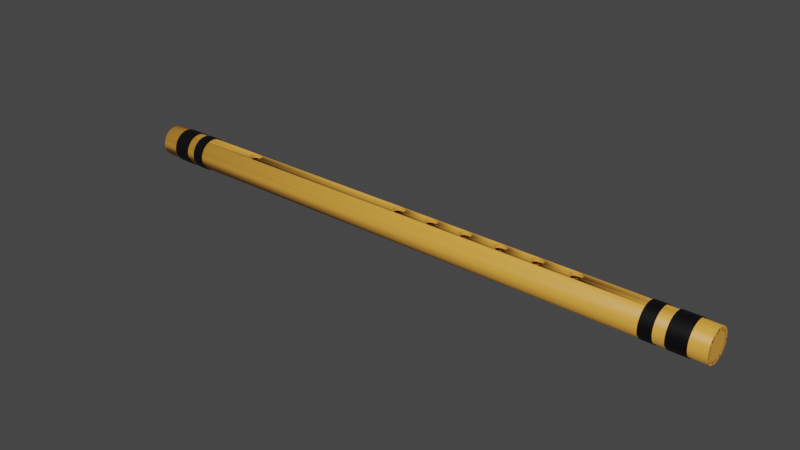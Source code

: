 # Source: Limbi.blend  (saved by Blender 3.4.6; exported with 4.5.12 LTS)
import bpy
from mathutils import Matrix  # noqa: F401  (used for matrix-valued properties, if any)

bpy.ops.wm.read_factory_settings(use_empty=True)
scene = bpy.context.scene
scene.name = 'Scene'

# ---- collections
col_collection = bpy.data.collections.new('Collection'); scene.collection.children.link(col_collection)

# ---- materials (node trees are filled in below, after node groups)
mat_material_003 = bpy.data.materials.new('Material.003')
mat_material_003.use_transparent_shadow = False
mat_material_004 = bpy.data.materials.new('Material.004')
mat_material_004.use_transparent_shadow = False

# ---- material node trees
mat_material_003.use_nodes = True; mat_material_003.node_tree.nodes.clear()
_N = mat_material_003.node_tree.nodes; _L = mat_material_003.node_tree.links
n0 = _N.new('ShaderNodeBsdfPrincipled'); n0.name = 'Principled BSDF'; n0.location = (10, 300)
n0.distribution = 'GGX'
n0.subsurface_method = 'RANDOM_WALK_SKIN'
n0.inputs[0].default_value = (0.8, 0.3622, 0.04929, 1.0)
n0.inputs[3].default_value = 1.45
n0.inputs[27].default_value = (0.0, 0.0, 0.0, 1.0)
n0.inputs[28].default_value = 1.0
n1 = _N.new('ShaderNodeOutputMaterial'); n1.name = 'Material Output'; n1.location = (300, 300)
_L.new(n0.outputs[0], n1.inputs[0])
n1.is_active_output = True
mat_material_004.use_nodes = True; mat_material_004.node_tree.nodes.clear()
_N = mat_material_004.node_tree.nodes; _L = mat_material_004.node_tree.links
n0 = _N.new('ShaderNodeBsdfPrincipled'); n0.name = 'Principled BSDF'; n0.location = (10, 300)
n0.distribution = 'GGX'
n0.subsurface_method = 'RANDOM_WALK_SKIN'
n0.inputs[0].default_value = (0.0, 0.0, 0.0, 1.0)
n0.inputs[3].default_value = 1.45
n0.inputs[27].default_value = (0.0, 0.0, 0.0, 1.0)
n0.inputs[28].default_value = 1.0
n1 = _N.new('ShaderNodeOutputMaterial'); n1.name = 'Material Output'; n1.location = (300, 300)
_L.new(n0.outputs[0], n1.inputs[0])
n1.is_active_output = True

# ---- world
world_world = bpy.data.worlds.new('World'); scene.world = world_world
world_world.use_nodes = True; world_world.node_tree.nodes.clear()
_N = world_world.node_tree.nodes; _L = world_world.node_tree.links
n0 = _N.new('ShaderNodeOutputWorld'); n0.name = 'World Output'; n0.location = (300, 300)
n1 = _N.new('ShaderNodeBackground'); n1.name = 'Background'; n1.location = (10, 300)
n1.inputs[0].default_value = (0.05088, 0.05088, 0.05088, 1.0)
_L.new(n1.outputs[0], n0.inputs[0])
n0.is_active_output = True
world_world.color = (0.05088, 0.05088, 0.05088)
world_world.use_sun_shadow = False
world_world.sun_shadow_jitter_overblur = 0.0

# ---- meshes
me_circle_010 = bpy.data.meshes.new('Circle.010')
me_circle_010.from_pydata([(0.0, 1.0, 0.0), (-0.1951, 0.9808, 0.0), (-0.3827, 0.9239, 0.0), (-0.5556, 0.8315, 0.0), (-0.7071, 0.7071, 0.0), (-0.8315, 0.5556, 0.0), (-0.9239, 0.3827, 0.0), (-0.9808, 0.1951, 0.0), (-1.0, 0.0, 0.0), (-0.9808, -0.1951, 0.0), (-0.9239, -0.3827, 0.0), (-0.8315, -0.5556, 0.0), (-0.7071, -0.7071, 0.0), (-0.5556, -0.8315, 0.0), (-0.3827, -0.9239, 0.0), (-0.1951, -0.9808, 0.0), (0.0, -1.0, 0.0), (0.1951, -0.9808, 0.0), (0.3827, -0.9239, 0.0), (0.5556, -0.8315, 0.0), (0.7071, -0.7071, 0.0), (0.8315, -0.5556, 0.0), (0.9239, -0.3827, 0.0), (0.9808, -0.1951, 0.0), (1.0, 0.0, 0.0), (0.9808, 0.1951, 0.0), (0.9239, 0.3827, 0.0), (0.8315, 0.5556, 0.0), (0.7071, 0.7071, 0.0), (0.5556, 0.8315, 0.0), (0.3827, 0.9239, 0.0), (0.1951, 0.9808, 0.0), (3.632e-09, 1.3, -2.98e-08), (-0.2536, 1.275, -2.98e-08), (-0.4975, 1.201, -2.98e-08), (-0.7222, 1.081, -2.98e-08), (-0.9192, 0.9192, -2.98e-08), (-1.081, 0.7222, -2.98e-08), (-1.201, 0.4975, -2.98e-08), (-1.275, 0.2536, -2.98e-08), (-1.3, -4.47e-09, -2.98e-08), (-1.275, -0.2536, -2.98e-08), (-1.201, -0.4975, -2.98e-08), (-1.081, -0.7222, -2.98e-08), (-0.9192, -0.9192, -2.98e-08), (-0.7222, -1.081, -2.98e-08), (-0.4975, -1.201, -2.98e-08), (-0.2536, -1.275, -2.98e-08), (3.632e-09, -1.3, -2.98e-08), (0.2536, -1.275, -2.98e-08), (0.4975, -1.201, -2.98e-08), (0.7222, -1.081, -2.98e-08), (0.9192, -0.9192, -2.98e-08), (1.081, -0.7222, -2.98e-08), (1.201, -0.4975, -2.98e-08), (1.275, -0.2536, -2.98e-08), (1.3, -4.47e-09, -2.98e-08), (1.275, 0.2536, -2.98e-08), (1.201, 0.4975, -2.98e-08), (1.081, 0.7222, -2.98e-08), (0.9192, 0.9192, -2.98e-08), (0.7222, 1.081, -2.98e-08), (0.4975, 1.201, -2.98e-08), (0.2536, 1.275, -2.98e-08), (-0.1951, 0.9808, 50.0), (3.775e-06, 1.0, 50.0), (-0.3827, 0.9239, 50.0), (-0.5556, 0.8315, 50.0), (-0.7071, 0.7071, 50.0), (-0.8315, 0.5556, 50.0), (-0.9239, 0.3827, 50.0), (-0.9808, 0.1951, 50.0), (-1.0, 0.0, 50.0), (-0.9808, -0.1951, 50.0), (-0.9239, -0.3827, 50.0), (-0.8315, -0.5556, 50.0), (-0.7071, -0.7071, 50.0), (-0.5556, -0.8315, 50.0), (-0.3827, -0.9239, 50.0), (-0.1951, -0.9808, 50.0), (3.775e-06, -1.0, 50.0), (0.1951, -0.9808, 50.0), (0.3827, -0.9239, 50.0), (0.5556, -0.8315, 50.0), (0.7071, -0.7071, 50.0), (0.8315, -0.5556, 50.0), (0.9239, -0.3827, 50.0), (0.9808, -0.1951, 50.0), (1.0, 0.0, 50.0), (0.9808, 0.1951, 50.0), (0.9239, 0.3827, 50.0), (0.8315, 0.5556, 50.0), (0.7071, 0.7071, 50.0), (0.5556, 0.8315, 50.0), (0.3827, 0.9239, 50.0), (0.1951, 0.9808, 50.0), (-0.2536, 1.275, 50.0), (3.779e-06, 1.3, 50.0), (-0.4975, 1.201, 50.0), (-0.7222, 1.081, 50.0), (-0.9192, 0.9192, 50.0), (-1.081, 0.7222, 50.0), (-1.201, 0.4975, 50.0), (-1.275, 0.2536, 50.0), (-1.3, -4.47e-09, 50.0), (-1.275, -0.2536, 50.0), (-1.201, -0.4975, 50.0), (-1.081, -0.7222, 50.0), (-0.9192, -0.9192, 50.0), (-0.7222, -1.081, 50.0), (-0.4975, -1.201, 50.0), (-0.2536, -1.275, 50.0), (3.779e-06, -1.3, 50.0), (0.2536, -1.275, 50.0), (0.4975, -1.201, 50.0), (0.7222, -1.081, 50.0), (0.9192, -0.9192, 50.0), (1.081, -0.7222, 50.0), (1.201, -0.4975, 50.0), (1.275, -0.2536, 50.0), (1.3, -4.47e-09, 50.0), (1.275, 0.2536, 50.0), (1.201, 0.4975, 50.0), (1.081, 0.7222, 50.0), (0.9192, 0.9192, 50.0), (0.7222, 1.081, 50.0), (0.4975, 1.201, 50.0), (0.2536, 1.275, 50.0), (-0.8829, 0.4593, 9.81), (-0.8627, 0.4971, 10.0), (-0.8678, 0.4876, 9.903), (-0.8678, 0.4876, 10.1), (-0.8829, 0.4593, 10.19), (-0.9239, 0.3827, 10.31), (-0.9239, 0.3827, 9.686), (-0.9075, 0.4133, 10.28), (-0.9075, 0.4133, 9.724), (-0.9562, 0.2762, 9.587), (-0.9333, 0.3515, 9.648), (-0.9333, 0.3515, 10.35), (-0.9562, 0.2762, 10.41), (-0.9808, 0.1951, 9.543), (-0.9808, 0.1951, 10.46), (-0.9813, 0.1902, 9.541), (-0.9813, 0.1902, 10.46), (-0.9904, 0.09698, 9.512), (-0.9904, 0.09698, 10.49), (-1.0, 0.0, 9.503), (-1.0, 0.0, 10.5), (-0.9904, -0.09698, 9.512), (-0.9904, -0.09698, 10.49), (-0.9813, -0.1902, 9.541), (-0.9808, -0.1951, 9.543), (-0.9808, -0.1951, 10.46), (-0.9813, -0.1902, 10.46), (-0.9562, -0.2762, 9.587), (-0.9562, -0.2762, 10.41), (-0.9239, -0.3827, 10.31), (-0.9239, -0.3827, 9.686), (-0.9333, -0.3515, 9.648), (-0.9333, -0.3515, 10.35), (-0.8627, -0.4971, 10.0), (-0.8829, -0.4593, 9.81), (-0.8678, -0.4876, 9.903), (-0.8678, -0.4876, 10.1), (-0.9075, -0.4133, 9.724), (-0.9075, -0.4133, 10.28), (-0.8829, -0.4593, 10.19), (-1.268, 0.2762, 9.587), (-1.275, 0.2536, 9.575), (-1.275, 0.2536, 10.43), (-1.268, 0.2762, 10.41), (-1.227, 0.4133, 9.724), (-1.227, 0.4133, 10.28), (-1.245, 0.3515, 9.648), (-1.245, 0.3515, 10.35), (-1.213, 0.4593, 9.81), (-1.213, 0.4593, 10.19), (-1.201, 0.4971, 10.0), (-1.204, 0.4876, 9.903), (-1.204, 0.4876, 10.1), (-1.3, -4.47e-09, 9.503), (-1.3, 0.0, 9.503), (-1.3, -4.47e-09, 10.5), (-1.3, 0.0, 10.5), (-1.281, 0.1902, 9.541), (-1.29, 0.09698, 9.512), (-1.281, 0.1902, 10.46), (-1.29, 0.09698, 10.49), (-1.281, -0.1902, 9.541), (-1.275, -0.2536, 9.575), (-1.275, -0.2536, 10.43), (-1.281, -0.1902, 10.46), (-1.29, -0.09698, 9.512), (-1.29, -0.09698, 10.49), (-1.201, -0.4971, 10.0), (-1.213, -0.4593, 9.81), (-1.204, -0.4876, 9.903), (-1.204, -0.4876, 10.1), (-1.213, -0.4593, 10.19), (-1.227, -0.4133, 9.724), (-1.227, -0.4133, 10.28), (-1.245, -0.3515, 9.648), (-1.245, -0.3515, 10.35), (-1.268, -0.2762, 9.587), (-1.268, -0.2762, 10.41), (-0.8627, 0.4971, 25.0), (-0.8678, 0.4876, 25.1), (-0.8678, 0.4876, 24.9), (-0.9239, 0.3827, 24.69), (-0.9239, 0.3827, 25.31), (-0.9075, 0.4133, 24.72), (-0.9075, 0.4133, 25.28), (-0.8829, 0.4593, 25.19), (-0.8829, 0.4593, 24.81), (-0.9808, 0.1951, 24.54), (-0.9808, 0.1951, 25.46), (-0.9333, 0.3515, 25.35), (-0.9333, 0.3515, 24.65), (-0.9562, 0.2762, 24.59), (-0.9562, 0.2762, 25.41), (-1.0, 0.0, 24.5), (-1.0, 0.0, 25.5), (-0.9813, 0.1902, 24.54), (-0.9813, 0.1902, 25.46), (-0.9904, 0.09698, 25.49), (-0.9904, 0.09698, 24.51), (-0.9808, -0.1951, 24.54), (-0.9813, -0.1902, 24.54), (-0.9808, -0.1951, 25.46), (-0.9813, -0.1902, 25.46), (-0.9904, -0.09698, 25.49), (-0.9904, -0.09698, 24.51), (-0.9239, -0.3827, 25.31), (-0.9333, -0.3515, 24.65), (-0.9239, -0.3827, 24.69), (-0.9333, -0.3515, 25.35), (-0.9562, -0.2762, 25.41), (-0.9562, -0.2762, 24.59), (-0.8627, -0.4971, 25.0), (-0.8678, -0.4876, 24.9), (-0.8678, -0.4876, 25.1), (-0.9075, -0.4133, 25.28), (-0.9075, -0.4133, 24.72), (-0.8829, -0.4593, 25.19), (-0.8829, -0.4593, 24.81), (-1.201, 0.4971, 25.0), (-1.204, 0.4876, 25.1), (-1.204, 0.4876, 24.9), (-1.213, 0.4593, 24.81), (-1.213, 0.4593, 25.19), (-1.227, 0.4133, 24.72), (-1.227, 0.4133, 25.28), (-1.245, 0.3515, 25.35), (-1.245, 0.3515, 24.65), (-1.275, 0.2536, 24.57), (-1.268, 0.2762, 24.59), (-1.268, 0.2762, 25.41), (-1.275, 0.2536, 25.43), (-1.281, 0.1902, 24.54), (-1.281, 0.1902, 25.46), (-1.29, 0.09698, 24.51), (-1.29, 0.09698, 25.49), (-1.3, -4.47e-09, 24.5), (-1.3, 0.0, 24.5), (-1.3, -4.47e-09, 25.5), (-1.3, 0.0, 25.5), (-1.275, -0.2536, 24.57), (-1.275, -0.2536, 25.43), (-1.281, -0.1902, 24.54), (-1.281, -0.1902, 25.46), (-1.29, -0.09698, 25.49), (-1.29, -0.09698, 24.51), (-1.201, -0.4971, 25.0), (-1.204, -0.4876, 24.9), (-1.204, -0.4876, 25.1), (-1.213, -0.4593, 24.81), (-1.213, -0.4593, 25.19), (-1.227, -0.4133, 24.72), (-1.227, -0.4133, 25.28), (-1.245, -0.3515, 24.65), (-1.245, -0.3515, 25.35), (-1.268, -0.2762, 24.59), (-1.268, -0.2762, 25.41), (-0.9239, 0.3827, 27.69), (-0.9239, 0.3827, 28.31), (-0.9075, 0.4133, 28.28), (-0.9075, 0.4133, 27.72), (-0.8829, 0.4593, 28.19), (-0.8829, 0.4593, 27.81), (-0.8678, 0.4876, 27.9), (-0.8678, 0.4876, 28.1), (-0.8627, 0.4971, 28.0), (-0.9808, 0.1951, 27.54), (-0.9808, 0.1951, 28.46), (-0.9333, 0.3515, 27.65), (-0.9333, 0.3515, 28.35), (-0.9562, 0.2762, 27.59), (-0.9562, 0.2762, 28.41), (-1.0, 0.0, 27.5), (-1.0, 0.0, 28.5), (-0.9813, 0.1902, 27.54), (-0.9813, 0.1902, 28.46), (-0.9904, 0.09698, 27.51), (-0.9904, 0.09698, 28.49), (-0.9813, -0.1902, 27.54), (-0.9808, -0.1951, 27.54), (-0.9808, -0.1951, 28.46), (-0.9813, -0.1902, 28.46), (-0.9904, -0.09698, 27.51), (-0.9904, -0.09698, 28.49), (-0.9239, -0.3827, 27.69), (-0.9239, -0.3827, 28.31), (-0.9562, -0.2762, 27.59), (-0.9562, -0.2762, 28.41), (-0.9333, -0.3515, 28.35), (-0.9333, -0.3515, 27.65), (-0.9075, -0.4133, 27.72), (-0.9075, -0.4133, 28.28), (-0.8829, -0.4593, 27.81), (-0.8829, -0.4593, 28.19), (-0.8678, -0.4876, 27.9), (-0.8678, -0.4876, 28.1), (-0.8627, -0.4971, 28.0), (-1.201, 0.4971, 28.0), (-1.204, 0.4876, 27.9), (-1.204, 0.4876, 28.1), (-1.213, 0.4593, 27.81), (-1.213, 0.4593, 28.19), (-1.227, 0.4133, 27.72), (-1.227, 0.4133, 28.28), (-1.245, 0.3515, 28.35), (-1.245, 0.3515, 27.65), (-1.268, 0.2762, 27.59), (-1.268, 0.2762, 28.41), (-1.275, 0.2536, 27.57), (-1.275, 0.2536, 28.43), (-1.281, 0.1902, 27.54), (-1.281, 0.1902, 28.46), (-1.29, 0.09698, 27.51), (-1.29, 0.09698, 28.49), (-1.3, -4.47e-09, 27.5), (-1.3, 0.0, 27.5), (-1.3, -4.47e-09, 28.5), (-1.3, 0.0, 28.5), (-1.275, -0.2536, 27.57), (-1.275, -0.2536, 28.43), (-1.281, -0.1902, 27.54), (-1.281, -0.1902, 28.46), (-1.29, -0.09698, 27.51), (-1.29, -0.09698, 28.49), (-1.201, -0.4971, 28.0), (-1.204, -0.4876, 27.9), (-1.204, -0.4876, 28.1), (-1.213, -0.4593, 27.81), (-1.213, -0.4593, 28.19), (-1.227, -0.4133, 27.72), (-1.227, -0.4133, 28.28), (-1.245, -0.3515, 27.65), (-1.245, -0.3515, 28.35), (-1.268, -0.2762, 27.59), (-1.268, -0.2762, 28.41), (-0.8627, 0.4971, 31.0), (-0.8678, 0.4876, 30.9), (-0.8678, 0.4876, 31.1), (-0.8829, 0.4593, 31.19), (-0.8829, 0.4593, 30.81), (-0.9075, 0.4133, 30.72), (-0.9075, 0.4133, 31.28), (-0.9239, 0.3827, 30.69), (-0.9239, 0.3827, 31.31), (-0.9808, 0.1951, 30.54), (-0.9808, 0.1951, 31.46), (-0.9333, 0.3515, 30.65), (-0.9333, 0.3515, 31.35), (-0.9562, 0.2762, 30.59), (-0.9562, 0.2762, 31.41), (-1.0, 0.0, 30.5), (-1.0, 0.0, 31.5), (-0.9813, 0.1902, 30.54), (-0.9813, 0.1902, 31.46), (-0.9904, 0.09698, 30.51), (-0.9904, 0.09698, 31.49), (-0.9813, -0.1902, 30.54), (-0.9808, -0.1951, 30.54), (-0.9808, -0.1951, 31.46), (-0.9813, -0.1902, 31.46), (-0.9904, -0.09698, 30.51), (-0.9904, -0.09698, 31.49), (-0.9239, -0.3827, 30.69), (-0.9239, -0.3827, 31.31), (-0.9562, -0.2762, 30.59), (-0.9562, -0.2762, 31.41), (-0.9333, -0.3515, 31.35), (-0.9333, -0.3515, 30.65), (-0.8627, -0.4971, 31.0), (-0.8678, -0.4876, 30.9), (-0.8678, -0.4876, 31.1), (-0.8829, -0.4593, 30.81), (-0.8829, -0.4593, 31.19), (-0.9075, -0.4133, 30.72), (-0.9075, -0.4133, 31.28), (-1.201, 0.4971, 31.0), (-1.204, 0.4876, 30.9), (-1.204, 0.4876, 31.1), (-1.213, 0.4593, 30.81), (-1.213, 0.4593, 31.19), (-1.227, 0.4133, 31.28), (-1.227, 0.4133, 30.72), (-1.245, 0.3515, 31.35), (-1.245, 0.3515, 30.65), (-1.268, 0.2762, 31.41), (-1.268, 0.2762, 30.59), (-1.275, 0.2536, 30.57), (-1.275, 0.2536, 31.43), (-1.281, 0.1902, 30.54), (-1.281, 0.1902, 31.46), (-1.29, 0.09698, 30.51), (-1.29, 0.09698, 31.49), (-1.3, -4.47e-09, 30.5), (-1.3, 0.0, 30.5), (-1.3, -4.47e-09, 31.5), (-1.3, 0.0, 31.5), (-1.275, -0.2536, 30.57), (-1.275, -0.2536, 31.43), (-1.281, -0.1902, 31.46), (-1.281, -0.1902, 30.54), (-1.29, -0.09698, 31.49), (-1.29, -0.09698, 30.51), (-1.201, -0.4971, 31.0), (-1.204, -0.4876, 30.9), (-1.204, -0.4876, 31.1), (-1.213, -0.4593, 30.81), (-1.213, -0.4593, 31.19), (-1.227, -0.4133, 30.72), (-1.227, -0.4133, 31.28), (-1.245, -0.3515, 30.65), (-1.245, -0.3515, 31.35), (-1.268, -0.2762, 30.59), (-1.268, -0.2762, 31.41), (-0.8627, 0.4971, 34.0), (-0.8678, 0.4876, 34.1), (-0.8678, 0.4876, 33.9), (-0.8829, 0.4593, 34.19), (-0.8829, 0.4593, 33.81), (-0.9075, 0.4133, 33.72), (-0.9075, 0.4133, 34.28), (-0.9239, 0.3827, 33.69), (-0.9239, 0.3827, 34.31), (-0.9808, 0.1951, 33.54), (-0.9808, 0.1951, 34.46), (-0.9333, 0.3515, 33.65), (-0.9333, 0.3515, 34.35), (-0.9562, 0.2762, 33.59), (-0.9562, 0.2762, 34.41), (-1.0, 0.0, 33.5), (-1.0, 0.0, 34.5), (-0.9813, 0.1902, 33.54), (-0.9813, 0.1902, 34.46), (-0.9904, 0.09698, 33.51), (-0.9904, 0.09698, 34.49), (-0.9813, -0.1902, 33.54), (-0.9808, -0.1951, 33.54), (-0.9808, -0.1951, 34.46), (-0.9813, -0.1902, 34.46), (-0.9904, -0.09698, 33.51), (-0.9904, -0.09698, 34.49), (-0.9239, -0.3827, 33.69), (-0.9239, -0.3827, 34.31), (-0.9562, -0.2762, 33.59), (-0.9562, -0.2762, 34.41), (-0.9333, -0.3515, 34.35), (-0.9333, -0.3515, 33.65), (-0.8627, -0.4971, 34.0), (-0.8678, -0.4876, 33.9), (-0.8678, -0.4876, 34.1), (-0.8829, -0.4593, 33.81), (-0.8829, -0.4593, 34.19), (-0.9075, -0.4133, 33.72), (-0.9075, -0.4133, 34.28), (-1.201, 0.4971, 34.0), (-1.204, 0.4876, 33.9), (-1.204, 0.4876, 34.1), (-1.213, 0.4593, 33.81), (-1.213, 0.4593, 34.19), (-1.227, 0.4133, 34.28), (-1.227, 0.4133, 33.72), (-1.245, 0.3515, 34.35), (-1.245, 0.3515, 33.65), (-1.268, 0.2762, 34.41), (-1.268, 0.2762, 33.59), (-1.275, 0.2536, 33.57), (-1.275, 0.2536, 34.43), (-1.281, 0.1902, 33.54), (-1.281, 0.1902, 34.46), (-1.29, 0.09698, 33.51), (-1.29, 0.09698, 34.49), (-1.3, -4.47e-09, 33.5), (-1.3, 0.0, 33.5), (-1.3, -4.47e-09, 34.5), (-1.3, 0.0, 34.5), (-1.275, -0.2536, 33.57), (-1.275, -0.2536, 34.43), (-1.281, -0.1902, 34.46), (-1.281, -0.1902, 33.54), (-1.29, -0.09698, 34.49), (-1.29, -0.09698, 33.51), (-1.201, -0.4971, 34.0), (-1.204, -0.4876, 33.9), (-1.204, -0.4876, 34.1), (-1.213, -0.4593, 33.81), (-1.213, -0.4593, 34.19), (-1.227, -0.4133, 33.72), (-1.227, -0.4133, 34.28), (-1.245, -0.3515, 33.65), (-1.245, -0.3515, 34.35), (-1.268, -0.2762, 33.59), (-1.268, -0.2762, 34.41), (-0.8627, 0.4971, 37.0), (-0.8678, 0.4876, 37.1), (-0.8678, 0.4876, 36.9), (-0.8829, 0.4593, 37.19), (-0.8829, 0.4593, 36.81), (-0.9075, 0.4133, 36.72), (-0.9075, 0.4133, 37.28), (-0.9239, 0.3827, 36.69), (-0.9239, 0.3827, 37.31), (-0.9808, 0.1951, 36.54), (-0.9808, 0.1951, 37.46), (-0.9333, 0.3515, 36.65), (-0.9333, 0.3515, 37.35), (-0.9562, 0.2762, 36.59), (-0.9562, 0.2762, 37.41), (-1.0, 0.0, 36.5), (-1.0, 0.0, 37.5), (-0.9813, 0.1902, 36.54), (-0.9813, 0.1902, 37.46), (-0.9904, 0.09698, 36.51), (-0.9904, 0.09698, 37.49), (-0.9813, -0.1902, 36.54), (-0.9808, -0.1951, 36.54), (-0.9808, -0.1951, 37.46), (-0.9813, -0.1902, 37.46), (-0.9904, -0.09698, 36.51), (-0.9904, -0.09698, 37.49), (-0.9333, -0.3515, 37.35), (-0.9239, -0.3827, 36.69), (-0.9239, -0.3827, 37.31), (-0.9562, -0.2762, 36.59), (-0.9562, -0.2762, 37.41), (-0.9333, -0.3515, 36.65), (-0.9075, -0.4133, 36.72), (-0.9075, -0.4133, 37.28), (-0.8829, -0.4593, 36.81), (-0.8829, -0.4593, 37.19), (-0.8627, -0.4971, 37.0), (-0.8678, -0.4876, 36.9), (-0.8678, -0.4876, 37.1), (-1.201, 0.4971, 37.0), (-1.204, 0.4876, 36.9), (-1.204, 0.4876, 37.1), (-1.213, 0.4593, 37.19), (-1.213, 0.4593, 36.81), (-1.227, 0.4133, 37.28), (-1.227, 0.4133, 36.72), (-1.245, 0.3515, 37.35), (-1.245, 0.3515, 36.65), (-1.275, 0.2536, 36.57), (-1.268, 0.2762, 36.59), (-1.268, 0.2762, 37.41), (-1.275, 0.2536, 37.43), (-1.281, 0.1902, 36.54), (-1.281, 0.1902, 37.46), (-1.29, 0.09698, 36.51), (-1.29, 0.09698, 37.49), (-1.3, -4.47e-09, 36.5), (-1.3, 0.0, 36.5), (-1.3, -4.47e-09, 37.5), (-1.3, 0.0, 37.5), (-1.275, -0.2536, 36.57), (-1.275, -0.2536, 37.43), (-1.281, -0.1902, 37.46), (-1.281, -0.1902, 36.54), (-1.29, -0.09698, 37.49), (-1.29, -0.09698, 36.51), (-1.201, -0.4971, 37.0), (-1.204, -0.4876, 36.9), (-1.204, -0.4876, 37.1), (-1.213, -0.4593, 36.81), (-1.213, -0.4593, 37.19), (-1.227, -0.4133, 36.72), (-1.227, -0.4133, 37.28), (-1.245, -0.3515, 36.65), (-1.245, -0.3515, 37.35), (-1.268, -0.2762, 36.59), (-1.268, -0.2762, 37.41), (-0.8678, 0.4876, 39.9), (-0.8627, 0.4971, 40.0), (-0.8678, 0.4876, 40.1), (-0.8829, 0.4593, 39.81), (-0.8829, 0.4593, 40.19), (-0.9075, 0.4133, 40.28), (-0.9075, 0.4133, 39.72), (-0.9239, 0.3827, 39.69), (-0.9239, 0.3827, 40.31), (-0.9808, 0.1951, 39.54), (-0.9808, 0.1951, 40.46), (-0.9333, 0.3515, 39.65), (-0.9333, 0.3515, 40.35), (-0.9562, 0.2762, 40.41), (-0.9562, 0.2762, 39.59), (-1.0, 0.0, 39.5), (-1.0, 0.0, 40.5), (-0.9813, 0.1902, 39.54), (-0.9813, 0.1902, 40.46), (-0.9904, 0.09698, 39.51), (-0.9904, 0.09698, 40.49), (-0.9813, -0.1902, 39.54), (-0.9808, -0.1951, 39.54), (-0.9808, -0.1951, 40.46), (-0.9813, -0.1902, 40.46), (-0.9904, -0.09698, 39.51), (-0.9904, -0.09698, 40.49), (-0.9239, -0.3827, 40.31), (-0.9239, -0.3827, 39.69), (-0.9333, -0.3515, 39.65), (-0.9333, -0.3515, 40.35), (-0.9562, -0.2762, 39.59), (-0.9562, -0.2762, 40.41), (-0.8627, -0.4971, 40.0), (-0.8678, -0.4876, 39.9), (-0.8678, -0.4876, 40.1), (-0.8829, -0.4593, 39.81), (-0.8829, -0.4593, 40.19), (-0.9075, -0.4133, 40.28), (-0.9075, -0.4133, 39.72), (-1.201, 0.4971, 40.0), (-1.204, 0.4876, 39.9), (-1.204, 0.4876, 40.1), (-1.213, 0.4593, 40.19), (-1.213, 0.4593, 39.81), (-1.227, 0.4133, 40.28), (-1.227, 0.4133, 39.72), (-1.245, 0.3515, 40.35), (-1.245, 0.3515, 39.65), (-1.275, 0.2536, 39.57), (-1.268, 0.2762, 39.59), (-1.268, 0.2762, 40.41), (-1.275, 0.2536, 40.43), (-1.281, 0.1902, 39.54), (-1.281, 0.1902, 40.46), (-1.29, 0.09698, 39.51), (-1.29, 0.09698, 40.49), (-1.3, -4.47e-09, 39.5), (-1.3, 0.0, 39.5), (-1.3, -4.47e-09, 40.5), (-1.3, 0.0, 40.5), (-1.275, -0.2536, 39.57), (-1.275, -0.2536, 40.43), (-1.281, -0.1902, 39.54), (-1.281, -0.1902, 40.46), (-1.29, -0.09698, 40.49), (-1.29, -0.09698, 39.51), (-1.201, -0.4971, 40.0), (-1.204, -0.4876, 39.9), (-1.204, -0.4876, 40.1), (-1.213, -0.4593, 39.81), (-1.213, -0.4593, 40.19), (-1.227, -0.4133, 39.72), (-1.227, -0.4133, 40.28), (-1.245, -0.3515, 39.65), (-1.245, -0.3515, 40.35), (-1.268, -0.2762, 39.59), (-1.268, -0.2762, 40.41)], [], [(21, 53, 52, 20), (8, 40, 39, 7), (22, 54, 53, 21), (9, 41, 40, 8), (23, 55, 54, 22), (10, 42, 41, 9), (24, 56, 55, 23), (11, 43, 42, 10), (25, 57, 56, 24), (12, 44, 43, 11), (26, 58, 57, 25), (13, 45, 44, 12), (27, 59, 58, 26), (14, 46, 45, 13), (1, 33, 32, 0), (28, 60, 59, 27), (15, 47, 46, 14), (2, 34, 33, 1), (29, 61, 60, 28), (16, 48, 47, 15), (3, 35, 34, 2), (30, 62, 61, 29), (17, 49, 48, 16), (4, 36, 35, 3), (31, 63, 62, 30), (18, 50, 49, 17), (5, 37, 36, 4), (0, 32, 63, 31), (19, 51, 50, 18), (6, 38, 37, 5), (20, 52, 51, 19), (7, 39, 38, 6), (85, 84, 116, 117), (72, 71, 103, 104), (86, 85, 117, 118), (73, 72, 104, 105), (87, 86, 118, 119), (74, 73, 105, 106), (88, 87, 119, 120), (75, 74, 106, 107), (89, 88, 120, 121), (76, 75, 107, 108), (90, 89, 121, 122), (77, 76, 108, 109), (91, 90, 122, 123), (78, 77, 109, 110), (64, 65, 97, 96), (92, 91, 123, 124), (79, 78, 110, 111), (66, 64, 96, 98), (93, 92, 124, 125), (80, 79, 111, 112), (67, 66, 98, 99), (94, 93, 125, 126), (81, 80, 112, 113), (68, 67, 99, 100), (95, 94, 126, 127), (82, 81, 113, 114), (69, 68, 100, 101), (65, 95, 127, 97), (83, 82, 114, 115), (70, 69, 101, 102), (84, 83, 115, 116), (71, 70, 102, 103), (55, 56, 120, 119), (30, 29, 93, 94), (4, 3, 67, 68), (56, 57, 121, 120), (31, 30, 94, 95), (5, 4, 68, 69), (57, 58, 122, 121), (0, 31, 95, 65), (525, 448, 446, 443, 441, 440, 442, 444, 445, 447, 370, 368, 365, 364, 362, 363, 366, 367, 369, 285, 286, 288, 291, 292, 290, 289, 287, 284, 210, 212, 213, 207, 206, 208, 214, 211, 209, 133, 135, 132, 131, 129, 130, 128, 136, 134, 6, 5, 69, 70, 604, 601, 600, 598, 597, 596, 599, 602, 603, 526, 524, 521, 519, 518, 520, 522, 523), (58, 59, 123, 122), (32, 33, 96, 97), (604, 70, 71, 606, 609, 608), (605, 528, 532, 530, 526, 603, 607, 610), (531, 527, 450, 454, 452, 448, 525, 529), (453, 449, 372, 376, 374, 370, 447, 451), (375, 371, 294, 298, 296, 285, 369, 373), (297, 293, 216, 220, 217, 210, 284, 295), (219, 215, 142, 140, 139, 133, 209, 218), (137, 141, 7, 6, 134, 138), (59, 60, 124, 123), (33, 34, 98, 96), (606, 71, 72, 612, 616, 614), (611, 534, 538, 536, 528, 605, 613, 615), (537, 533, 456, 460, 458, 450, 527, 535), (459, 455, 378, 382, 380, 372, 449, 457), (381, 377, 300, 304, 302, 294, 371, 379), (303, 299, 222, 225, 224, 216, 293, 301), (226, 221, 148, 146, 144, 142, 215, 223), (145, 147, 8, 7, 141, 143), (60, 61, 125, 124), (34, 35, 99, 98), (612, 72, 73, 619, 620, 622), (618, 541, 542, 544, 534, 611, 621, 617), (539, 540, 463, 464, 466, 456, 533, 543), (461, 462, 385, 386, 388, 378, 455, 465), (383, 384, 307, 308, 310, 300, 377, 387), (305, 306, 229, 230, 231, 222, 299, 309), (228, 227, 153, 154, 150, 148, 221, 232), (151, 152, 9, 8, 147, 149), (61, 62, 126, 125), (35, 36, 100, 99), (619, 73, 74, 623, 626, 628), (624, 547, 545, 549, 541, 618, 627, 625), (550, 546, 468, 471, 470, 463, 540, 548), (472, 467, 390, 393, 392, 385, 462, 469), (394, 389, 312, 315, 314, 307, 384, 391), (316, 311, 233, 236, 237, 229, 306, 313), (234, 235, 157, 160, 156, 153, 227, 238), (159, 158, 10, 9, 152, 155), (62, 63, 127, 126), (36, 37, 101, 100), (623, 74, 75, 11, 10, 158, 165, 162, 163, 161, 164, 167, 166, 157, 235, 243, 245, 240, 239, 241, 244, 242, 233, 311, 317, 319, 321, 323, 322, 320, 318, 312, 389, 400, 398, 396, 395, 397, 399, 401, 390, 467, 478, 476, 474, 473, 475, 477, 479, 468, 546, 551, 553, 556, 555, 557, 554, 552, 547, 624, 635, 632, 630, 629, 631, 633, 634), (63, 32, 97, 127), (37, 38, 102, 101), (12, 11, 75, 76), (103, 102, 38, 39, 169, 168, 174, 172, 176, 179, 178, 180, 177, 173, 175, 171, 170, 255, 256, 254, 251, 249, 248, 246, 247, 250, 252, 253, 257, 258, 335, 333, 332, 329, 327, 325, 324, 326, 328, 330, 331, 334, 336, 413, 412, 410, 408, 405, 403, 402, 404, 406, 407, 409, 411, 414, 491, 490, 488, 486, 483, 481, 480, 482, 484, 485, 487, 489, 492, 567, 568, 566, 564, 562, 559, 558, 560, 561, 563, 565, 569, 570, 645, 646, 644, 642, 640, 637, 636, 638, 639, 641, 643, 647, 648), (13, 12, 76, 77), (259, 255, 170, 187, 188, 183, 263, 264, 261), (337, 335, 258, 260, 262, 265, 341, 342, 339), (415, 413, 336, 338, 340, 343, 419, 420, 417), (493, 491, 414, 416, 418, 421, 497, 498, 495), (571, 567, 492, 494, 496, 499, 575, 576, 573), (645, 570, 572, 574, 577, 653, 654, 651, 649), (104, 103, 648, 650, 652, 656, 655), (574, 578, 577), (496, 500, 499), (418, 422, 421), (340, 344, 343), (262, 266, 265), (188, 184, 183), (185, 169, 39, 40, 181, 182, 186), (14, 13, 77, 78), (105, 104, 655, 661, 660, 658), (653, 577, 583, 581, 580, 657, 659, 662), (584, 575, 499, 505, 503, 502, 579, 582), (506, 497, 421, 427, 425, 424, 501, 504), (428, 419, 343, 350, 348, 346, 423, 426), (349, 341, 265, 271, 270, 268, 345, 347), (272, 263, 183, 194, 192, 191, 267, 269), (193, 181, 40, 41, 190, 189), (15, 14, 78, 79), (580, 595, 593, 591, 589, 587, 585, 586, 588, 590, 592, 594, 579, 502, 517, 515, 513, 511, 509, 507, 508, 510, 512, 514, 516, 501, 424, 439, 437, 435, 433, 431, 429, 430, 432, 434, 436, 438, 423, 346, 361, 359, 357, 355, 353, 351, 352, 354, 356, 358, 360, 345, 268, 283, 281, 279, 277, 275, 273, 274, 276, 278, 280, 282, 267, 191, 205, 203, 201, 199, 198, 195, 197, 196, 200, 202, 204, 190, 41, 42, 106, 105, 658, 673, 671, 669, 667, 665, 663, 664, 666, 668, 670, 672, 657), (16, 15, 79, 80), (42, 43, 107, 106), (17, 16, 80, 81), (43, 44, 108, 107), (18, 17, 81, 82), (44, 45, 109, 108), (19, 18, 82, 83), (45, 46, 110, 109), (20, 19, 83, 84), (46, 47, 111, 110), (21, 20, 84, 85), (47, 48, 112, 111), (22, 21, 85, 86), (48, 49, 113, 112), (23, 22, 86, 87), (49, 50, 114, 113), (24, 23, 87, 88), (50, 51, 115, 114), (25, 24, 88, 89), (51, 52, 116, 115), (26, 25, 89, 90), (52, 53, 117, 116), (27, 26, 90, 91), (1, 0, 65, 64), (53, 54, 118, 117), (28, 27, 91, 92), (2, 1, 64, 66), (54, 55, 119, 118), (29, 28, 92, 93), (3, 2, 66, 67), (131, 180, 178, 129), (132, 177, 180, 131), (135, 173, 177, 132), (173, 135, 133, 139, 175), (175, 139, 140, 171), (187, 170, 171, 140, 142, 144), (187, 144, 146, 188), (188, 146, 148, 184), (184, 148, 150, 194, 183), (194, 150, 154, 192), (191, 192, 154, 153, 156, 205), (205, 156, 160, 203), (203, 160, 157, 166, 201), (201, 166, 167, 199), (199, 167, 164, 198), (161, 195, 198, 164), (195, 161, 163, 197), (197, 163, 162, 196), (196, 162, 165, 200), (200, 165, 158, 159, 202), (159, 155, 204, 202), (190, 204, 155, 152, 151, 189), (151, 149, 193, 189), (147, 182, 181, 193, 149), (182, 147, 145, 186), (145, 143, 185, 186), (185, 143, 141, 137, 168, 169), (137, 138, 174, 168), (172, 174, 138, 134, 136), (172, 136, 128, 176), (128, 130, 179, 176), (130, 129, 178, 179), (207, 247, 246, 206), (213, 250, 247, 207), (213, 212, 252, 250), (252, 212, 210, 217, 253), (253, 217, 220, 257), (260, 258, 257, 220, 216, 224), (260, 224, 225, 262), (222, 266, 262, 225), (266, 222, 231, 271, 265), (271, 231, 230, 270), (283, 268, 270, 230, 229, 237), (283, 237, 236, 281), (279, 281, 236, 233, 242), (279, 242, 244, 277), (277, 244, 241, 275), (275, 241, 239, 273), (273, 239, 240, 274), (274, 240, 245, 276), (243, 278, 276, 245), (280, 278, 243, 235, 234), (238, 282, 280, 234), (282, 238, 227, 228, 269, 267), (228, 232, 272, 269), (221, 264, 263, 272, 232), (264, 221, 226, 261), (261, 226, 223, 259), (259, 223, 215, 219, 256, 255), (219, 218, 254, 256), (251, 254, 218, 209, 211), (211, 214, 249, 251), (249, 214, 208, 248), (248, 208, 206, 246), (292, 291, 326, 324), (288, 328, 326, 291), (286, 330, 328, 288), (331, 330, 286, 285, 296), (331, 296, 298, 334), (338, 336, 334, 298, 294, 302), (338, 302, 304, 340), (340, 304, 300, 344), (344, 300, 310, 350, 343), (350, 310, 308, 348), (346, 348, 308, 307, 314, 361), (361, 314, 315, 359), (359, 315, 312, 318, 357), (357, 318, 320, 355), (355, 320, 322, 353), (353, 322, 323, 351), (321, 352, 351, 323), (352, 321, 319, 354), (354, 319, 317, 356), (356, 317, 311, 316, 358), (316, 313, 360, 358), (345, 360, 313, 306, 305, 347), (305, 309, 349, 347), (341, 349, 309, 299, 342), (342, 299, 303, 339), (303, 301, 337, 339), (337, 301, 293, 297, 333, 335), (333, 297, 295, 332), (332, 295, 284, 287, 329), (329, 287, 289, 327), (327, 289, 290, 325), (325, 290, 292, 324), (362, 364, 404, 402), (365, 406, 404, 364), (368, 407, 406, 365), (407, 368, 370, 374, 409), (409, 374, 376, 411), (414, 411, 376, 372, 380, 416), (416, 380, 382, 418), (418, 382, 378, 422), (422, 378, 388, 427, 421), (427, 388, 386, 425), (439, 424, 425, 386, 385, 392), (439, 392, 393, 437), (435, 437, 393, 390, 401), (435, 401, 399, 433), (433, 399, 397, 431), (431, 397, 395, 429), (396, 430, 429, 395), (430, 396, 398, 432), (432, 398, 400, 434), (436, 434, 400, 389, 394), (394, 391, 438, 436), (438, 391, 384, 383, 426, 423), (383, 387, 428, 426), (377, 420, 419, 428, 387), (420, 377, 381, 417), (417, 381, 379, 415), (413, 415, 379, 371, 375, 412), (412, 375, 373, 410), (408, 410, 373, 369, 367), (408, 367, 366, 405), (405, 366, 363, 403), (403, 363, 362, 402), (441, 482, 480, 440), (443, 484, 482, 441), (446, 485, 484, 443), (487, 485, 446, 448, 452), (487, 452, 454, 489), (494, 492, 489, 454, 450, 458), (494, 458, 460, 496), (496, 460, 456, 500), (500, 456, 466, 505, 499), (505, 466, 464, 503), (502, 503, 464, 463, 470, 517), (517, 470, 471, 515), (515, 471, 468, 479, 513), (513, 479, 477, 511), (511, 477, 475, 509), (509, 475, 473, 507), (507, 473, 474, 508), (508, 474, 476, 510), (510, 476, 478, 512), (512, 478, 467, 472, 514), (472, 469, 516, 514), (501, 516, 469, 462, 461, 504), (461, 465, 506, 504), (497, 506, 465, 455, 498), (498, 455, 459, 495), (495, 459, 457, 493), (493, 457, 449, 453, 490, 491), (490, 453, 451, 488), (488, 451, 447, 445, 486), (486, 445, 444, 483), (483, 444, 442, 481), (481, 442, 440, 480), (519, 560, 558, 518), (521, 561, 560, 519), (524, 563, 561, 521), (565, 563, 524, 526, 530), (532, 569, 565, 530), (570, 569, 532, 528, 536, 572), (572, 536, 538, 574), (574, 538, 534, 578), (578, 534, 544, 583, 577), (583, 544, 542, 581), (595, 580, 581, 542, 541, 549), (595, 549, 545, 593), (591, 593, 545, 547, 552), (591, 552, 554, 589), (589, 554, 557, 587), (587, 557, 555, 585), (585, 555, 556, 586), (586, 556, 553, 588), (588, 553, 551, 590), (592, 590, 551, 546, 550), (550, 548, 594, 592), (594, 548, 540, 539, 582, 579), (539, 543, 584, 582), (533, 576, 575, 584, 543), (576, 533, 537, 573), (573, 537, 535, 571), (567, 571, 535, 527, 531, 568), (568, 531, 529, 566), (564, 566, 529, 525, 523), (564, 523, 522, 562), (562, 522, 520, 559), (559, 520, 518, 558), (598, 638, 636, 597), (598, 600, 639, 638), (600, 601, 641, 639), (604, 608, 643, 641, 601), (609, 647, 643, 608), (647, 609, 606, 614, 650, 648), (650, 614, 616, 652), (652, 616, 612, 656), (656, 612, 622, 661, 655), (661, 622, 620, 660), (658, 660, 620, 619, 628, 673), (673, 628, 626, 671), (671, 626, 623, 634, 669), (669, 634, 633, 667), (667, 633, 631, 665), (665, 631, 629, 663), (663, 629, 630, 664), (632, 666, 664, 630), (666, 632, 635, 668), (668, 635, 624, 625, 670), (625, 627, 672, 670), (627, 618, 617, 659, 657, 672), (617, 621, 662, 659), (621, 611, 654, 653, 662), (654, 611, 615, 651), (651, 615, 613, 649), (649, 613, 605, 610, 646, 645), (646, 610, 607, 644), (644, 607, 603, 602, 642), (642, 602, 599, 640), (640, 599, 596, 637), (637, 596, 597, 636), (33, 2, 34, 35, 3, 36, 4, 37, 5, 38, 6, 39, 7, 40, 8, 41, 9, 42, 10, 11, 43, 12, 44, 13, 45, 14, 46, 15, 47, 48, 16, 49, 17, 50, 18, 19, 51, 20, 52, 21, 53, 22, 54, 55, 23, 24, 56, 57, 25, 26, 58, 59, 27, 28, 60, 29, 61, 30, 62, 31, 63, 32, 0, 1), (64, 96, 65, 97, 127, 95, 126, 94, 125, 93, 124, 92, 91, 123, 122, 90, 89, 121, 88, 120, 87, 119, 118, 86, 117, 85, 84, 116, 115, 83, 82, 114, 113, 81, 112, 80, 111, 79, 110, 78, 77, 109, 108, 76, 107, 75, 74, 106, 73, 105, 104, 72, 71, 103, 70, 102, 69, 101, 68, 100, 67, 99, 66, 98)])
me_circle_010.polygons.foreach_set('use_smooth', [0, 0, 0, 0, 0, 0, 0, 0, 0, 0, 0, 0, 0, 0, 0, 0, 0, 0, 0, 0, 0, 0, 0, 0, 0, 0, 0, 0, 0, 0, 0, 0, 0, 0, 0, 0, 0, 0, 0, 0, 0, 0, 0, 0, 0, 0, 0, 0, 0, 0, 0, 0, 0, 0, 0, 0, 0, 0, 0, 0, 0, 0, 0, 0, 1, 0, 0, 1, 0, 0, 1, 0, 0, 1, 1, 0, 0, 0, 0, 0, 0, 0, 0, 1, 1, 0, 0, 0, 0, 0, 0, 0, 0, 1, 1, 0, 0, 0, 0, 0, 0, 0, 0, 1, 1, 0, 0, 0, 0, 0, 0, 0, 0, 1, 1, 0, 1, 1, 0, 1, 0, 1, 1, 1, 1, 1, 1, 1, 0, 0, 0, 0, 0, 0, 1, 0, 1, 1, 1, 1, 1, 1, 1, 1, 0, 1, 0, 1, 0, 1, 0, 1, 0, 1, 0, 1, 0, 1, 1, 1, 1, 1, 1, 1, 1, 1, 1, 1, 1, 0, 1, 0, 0, 1, 0, 0, 0, 0, 0, 0, 0, 0, 0, 0, 0, 0, 0, 0, 0, 0, 0, 0, 0, 0, 0, 0, 0, 0, 0, 0, 0, 0, 0, 0, 0, 0, 0, 0, 0, 0, 0, 0, 0, 0, 0, 0, 0, 0, 0, 0, 0, 0, 0, 0, 0, 0, 0, 0, 0, 0, 0, 0, 0, 0, 0, 0, 0, 0, 0, 0, 0, 0, 0, 0, 0, 0, 0, 0, 0, 0, 0, 0, 0, 0, 0, 0, 0, 0, 0, 0, 0, 0, 0, 0, 0, 0, 0, 0, 0, 0, 0, 0, 0, 0, 0, 0, 0, 0, 0, 0, 0, 0, 0, 0, 0, 0, 0, 0, 0, 0, 0, 0, 0, 0, 0, 0, 0, 0, 0, 0, 0, 0, 0, 0, 0, 0, 0, 0, 0, 0, 0, 0, 0, 0, 0, 0, 0, 0, 0, 0, 0, 0, 0, 0, 0, 0, 0, 0, 0, 0, 0, 0, 0, 0, 0, 0, 0, 0, 0, 0, 0, 0, 0, 0, 0, 0, 0, 0, 0, 0, 0, 0, 0, 0, 0, 0, 0, 0, 0, 0, 0, 0, 0, 0, 0, 0, 0, 0, 0, 0, 0, 0, 0, 0, 0, 0, 0, 0, 0, 0, 0, 0, 0, 0, 0, 0, 0, 0, 0, 0, 0, 0, 0, 0, 0, 0, 0, 0, 0, 0, 0, 0])
me_circle_010.polygons.foreach_set('material_index', [0, 0, 0, 0, 0, 0, 0, 0, 0, 0, 0, 0, 0, 0, 0, 0, 0, 0, 0, 0, 0, 0, 0, 0, 0, 0, 0, 0, 0, 0, 0, 0, 0, 0, 0, 0, 0, 0, 0, 0, 0, 0, 0, 0, 0, 0, 0, 0, 0, 0, 0, 0, 0, 0, 0, 0, 0, 0, 0, 0, 0, 0, 0, 0, 0, 0, 0, 0, 0, 0, 0, 0, 0, 0, 0, 0, 0, 0, 0, 0, 0, 0, 0, 0, 0, 0, 0, 0, 0, 0, 0, 0, 0, 0, 0, 0, 0, 0, 0, 0, 0, 0, 0, 0, 0, 0, 0, 0, 0, 0, 0, 0, 0, 0, 0, 0, 0, 0, 0, 0, 0, 0, 0, 0, 0, 0, 0, 0, 0, 0, 0, 0, 0, 0, 0, 0, 0, 0, 0, 0, 0, 0, 0, 0, 0, 0, 0, 0, 0, 0, 0, 0, 0, 0, 0, 0, 0, 0, 0, 0, 0, 0, 0, 0, 0, 0, 0, 0, 0, 0, 0, 0, 0, 0, 0, 0, 568, 568, 568, 568, 568, 568, 568, 568, 568, 568, 568, 568, 568, 568, 568, 568, 568, 568, 568, 568, 568, 568, 568, 568, 568, 568, 568, 568, 568, 568, 568, 568, 568, 568, 568, 568, 568, 568, 568, 568, 568, 568, 568, 568, 568, 568, 568, 568, 568, 568, 568, 568, 568, 568, 568, 568, 568, 568, 568, 568, 568, 568, 568, 568, 568, 568, 568, 568, 568, 568, 568, 568, 568, 568, 568, 568, 568, 568, 568, 568, 568, 568, 568, 568, 568, 568, 568, 568, 568, 568, 568, 568, 568, 568, 568, 568, 568, 568, 568, 568, 568, 568, 568, 568, 568, 568, 568, 568, 568, 568, 568, 568, 568, 568, 568, 568, 568, 568, 568, 568, 568, 568, 568, 568, 568, 568, 568, 568, 568, 568, 568, 568, 568, 568, 568, 568, 568, 568, 568, 568, 568, 568, 568, 568, 568, 568, 568, 568, 568, 568, 568, 568, 568, 568, 568, 568, 568, 568, 568, 568, 568, 568, 568, 568, 568, 568, 568, 568, 568, 568, 568, 568, 568, 568, 568, 568, 568, 568, 568, 568, 568, 568, 568, 568, 568, 568, 568, 568, 568, 568, 568, 568, 568, 568, 568, 568, 568, 568, 568, 568, 568, 568, 568, 568, 568, 568, 568, 568, 568, 568, 568, 568, 568, 568, 568, 568, 568, 568, 568, 568, 568, 568, 568, 568, 0, 0])
_uv = me_circle_010.uv_layers.new(name='UVMap')
_uv.uv.foreach_set('vector', [0.0, 0.0, 0.0, 0.0, 0.0, 0.0, 0.0, 0.0, 0.0, 0.0, 0.0, 0.0, 0.0, 0.0, 0.0, 0.0, 0.0, 0.0, 0.0, 0.0, 0.0, 0.0, 0.0, 0.0, 0.0, 0.0, 0.0, 0.0, 0.0, 0.0, 0.0, 0.0, 0.0, 0.0, 0.0, 0.0, 0.0, 0.0, 0.0, 0.0, 0.0, 0.0, 0.0, 0.0, 0.0, 0.0, 0.0, 0.0, 0.0, 0.0, 0.0, 0.0, 0.0, 0.0, 0.0, 0.0, 0.0, 0.0, 0.0, 0.0, 0.0, 0.0, 0.0, 0.0, 0.0, 0.0, 0.0, 0.0, 0.0, 0.0, 0.0, 0.0, 0.0, 0.0, 0.0, 0.0, 0.0, 0.0, 0.0, 0.0, 0.0, 0.0, 0.0, 0.0, 0.0, 0.0, 0.0, 0.0, 0.0, 0.0, 0.0, 0.0, 0.0, 0.0, 0.0, 0.0, 0.0, 0.0, 0.0, 0.0, 0.0, 0.0, 0.0, 0.0, 0.0, 0.0, 0.0, 0.0, 0.0, 0.0, 0.0, 0.0, 0.0, 0.0, 0.0, 0.0, 0.0, 0.0, 0.0, 0.0, 0.0, 0.0, 0.0, 0.0, 0.0, 0.0, 0.0, 0.0, 0.0, 0.0, 0.0, 0.0, 0.0, 0.0, 0.0, 0.0, 0.0, 0.0, 0.0, 0.0, 0.0, 0.0, 0.0, 0.0, 0.0, 0.0, 0.0, 0.0, 0.0, 0.0, 0.0, 0.0, 0.0, 0.0, 0.0, 0.0, 0.0, 0.0, 0.0, 0.0, 0.0, 0.0, 0.0, 0.0, 0.0, 0.0, 0.0, 0.0, 0.0, 0.0, 0.0, 0.0, 0.0, 0.0, 0.0, 0.0, 0.0, 0.0, 0.0, 0.0, 0.0, 0.0, 0.0, 0.0, 0.0, 0.0, 0.0, 0.0, 0.0, 0.0, 0.0, 0.0, 0.0, 0.0, 0.0, 0.0, 0.0, 0.0, 0.0, 0.0, 0.0, 0.0, 0.0, 0.0, 0.0, 0.0, 0.0, 0.0, 0.0, 0.0, 0.0, 0.0, 0.0, 0.0, 0.0, 0.0, 0.0, 0.0, 0.0, 0.0, 0.0, 0.0, 0.0, 0.0, 0.0, 0.0, 0.0, 0.0, 0.0, 0.0, 0.0, 0.0, 0.0, 0.0, 0.0, 0.0, 0.0, 0.0, 0.0, 0.0, 0.0, 0.0, 0.0, 0.0, 0.0, 0.0, 0.0, 0.0, 0.0, 0.0, 0.0, 0.0, 0.0, 0.0, 0.0, 0.0, 0.0, 0.0, 0.0, 0.0, 0.0, 0.0, 0.0, 0.0, 0.0, 0.0, 0.0, 0.0, 0.0, 0.0, 0.0, 0.0, 0.0, 0.0, 0.0, 0.0, 0.0, 0.0, 0.0, 0.0, 0.0, 0.0, 0.0, 0.0, 0.0, 0.0, 0.0, 0.0, 0.0, 0.0, 0.0, 0.0, 0.0, 0.0, 0.0, 0.0, 0.0, 0.0, 0.0, 0.0, 0.0, 0.0, 0.0, 0.0, 0.0, 0.0, 0.0, 0.0, 0.0, 0.0, 0.0, 0.0, 0.0, 0.0, 0.0, 0.0, 0.0, 0.0, 0.0, 0.0, 0.0, 0.0, 0.0, 0.0, 0.0, 0.0, 0.0, 0.0, 0.0, 0.0, 0.0, 0.0, 0.0, 0.0, 0.0, 0.0, 0.0, 0.0, 0.0, 0.0, 0.0, 0.0, 0.0, 0.0, 0.0, 0.0, 0.0, 0.0, 0.0, 0.0, 0.0, 0.0, 0.0, 0.0, 0.0, 0.0, 0.0, 0.0, 0.0, 0.0, 0.0, 0.0, 0.0, 0.0, 0.0, 0.0, 0.0, 0.0, 0.0, 0.0, 0.0, 0.0, 0.0, 0.0, 0.0, 0.0, 0.0, 0.0, 0.0, 0.0, 0.0, 0.0, 0.0, 0.0, 0.0, 0.0, 0.0, 0.0, 0.0, 0.0, 0.0, 0.0, 0.0, 0.0, 0.0, 0.0, 0.0, 0.0, 0.0, 0.0, 0.0, 0.0, 0.0, 0.0, 0.0, 0.0, 0.0, 0.0, 0.0, 0.0, 0.0, 0.0, 0.0, 0.0, 0.0, 0.0, 0.0, 0.0, 0.0, 0.0, 0.0, 0.0, 0.0, 0.0, 0.0, 0.0, 0.0, 0.0, 0.0, 0.0, 0.0, 0.0, 0.0, 0.0, 0.0, 0.0, 0.0, 0.0, 0.0, 0.0, 0.0, 0.0, 0.0, 0.0, 0.0, 0.0, 0.0, 0.0, 0.0, 0.0, 0.0, 0.0, 0.0, 0.0, 0.0, 0.0, 0.0, 0.0, 0.0, 0.0, 0.0, 0.0, 0.0, 0.0, 0.0, 0.0, 0.0, 0.0, 0.0, 0.0, 0.0, 0.0, 0.0, 0.0, 0.0, 0.0, 0.0, 0.0, 0.0, 0.0, 0.0, 0.0, 0.0, 0.0, 0.0, 0.0, 0.0, 0.0, 0.0, 0.0, 0.0, 0.0, 0.0, 0.0, 0.0, 0.0, 0.0, 0.0, 0.0, 0.0, 0.0, 0.0, 0.0, 0.0, 0.0, 0.0, 0.0, 0.0, 0.0, 0.0, 0.0, 0.0, 0.0, 0.0, 0.0, 0.0, 0.0, 0.0, 0.0, 0.0, 0.0, 0.0, 0.0, 0.0, 0.0, 0.0, 0.0, 0.0, 0.0, 0.0, 0.0, 0.0, 0.0, 0.0, 0.0, 0.0, 0.0, 0.0, 0.0, 0.0, 0.0, 0.0, 0.0, 0.0, 0.0, 0.0, 0.0, 0.0, 0.0, 0.0, 0.0, 0.0, 0.0, 0.0, 0.0, 0.0, 0.0, 0.0, 0.0, 0.0, 0.0, 0.0, 0.0, 0.0, 0.0, 0.0, 0.0, 0.0, 0.0, 0.0, 0.0, 0.0, 0.0, 0.0, 0.0, 0.0, 0.0, 0.0, 0.0, 0.0, 0.0, 0.0, 0.0, 0.0, 0.0, 0.0, 0.0, 0.0, 0.0, 0.0, 0.0, 0.0, 0.0, 0.0, 0.0, 0.0, 0.0, 0.0, 0.0, 0.0, 0.0, 0.0, 0.0, 0.0, 0.0, 0.0, 0.0, 0.0, 0.0, 0.0, 0.0, 0.0, 0.0, 0.0, 0.0, 0.0, 0.0, 0.0, 0.0, 0.0, 0.0, 0.0, 0.0, 0.0, 0.0, 0.0, 0.0, 0.0, 0.0, 0.0, 0.0, 0.0, 0.0, 0.0, 0.0, 0.0, 0.0, 0.0, 0.0, 0.0, 0.0, 0.0, 0.0, 0.0, 0.0, 0.0, 0.0, 0.0, 0.0, 0.0, 0.0, 0.0, 0.0, 0.0, 0.0, 0.0, 0.0, 0.0, 0.0, 0.0, 0.0, 0.0, 0.0, 0.0, 0.0, 0.0, 0.0, 0.0, 0.0, 0.0, 0.0, 0.0, 0.0, 0.0, 0.0, 0.0, 0.0, 0.0, 0.0, 0.0, 0.0, 0.0, 0.0, 0.0, 0.0, 0.0, 0.0, 0.0, 0.0, 0.0, 0.0, 0.0, 0.0, 0.0, 0.0, 0.0, 0.0, 0.0, 0.0, 0.0, 0.0, 0.0, 0.0, 0.0, 0.0, 0.0, 0.0, 0.0, 0.0, 0.0, 0.0, 0.0, 0.0, 0.0, 0.0, 0.0, 0.0, 0.0, 0.0, 0.0, 0.0, 0.0, 0.0, 0.0, 0.0, 0.0, 0.0, 0.0, 0.0, 0.0, 0.0, 0.0, 0.0, 0.0, 0.0, 0.0, 0.0, 0.0, 0.0, 0.0, 0.0, 0.0, 0.0, 0.0, 0.0, 0.0, 0.0, 0.0, 0.0, 0.0, 0.0, 0.0, 0.0, 0.0, 0.0, 0.0, 0.0, 0.0, 0.0, 0.0, 0.0, 0.0, 0.0, 0.0, 0.0, 0.0, 0.0, 0.0, 0.0, 0.0, 0.0, 0.0, 0.0, 0.0, 0.0, 0.0, 0.0, 0.0, 0.0, 0.0, 0.0, 0.0, 0.0, 0.0, 0.0, 0.0, 0.0, 0.0, 0.0, 0.0, 0.0, 0.0, 0.0, 0.0, 0.0, 0.0, 0.0, 0.0, 0.0, 0.0, 0.0, 0.0, 0.0, 0.0, 0.0, 0.0, 0.0, 0.0, 0.0, 0.0, 0.0, 0.0, 0.0, 0.0, 0.0, 0.0, 0.0, 0.0, 0.0, 0.0, 0.0, 0.0, 0.0, 0.0, 0.0, 0.0, 0.0, 0.0, 0.0, 0.0, 0.0, 0.0, 0.0, 0.0, 0.0, 0.0, 0.0, 0.0, 0.0, 0.0, 0.0, 0.0, 0.0, 0.0, 0.0, 0.0, 0.0, 0.0, 0.0, 0.0, 0.0, 0.0, 0.0, 0.0, 0.0, 0.0, 0.0, 0.0, 0.0, 0.0, 0.0, 0.0, 0.0, 0.0, 0.0, 0.0, 0.0, 0.0, 0.0, 0.0, 0.0, 0.0, 0.0, 0.0, 0.0, 0.0, 0.0, 0.0, 0.0, 0.0, 0.0, 0.0, 0.0, 0.0, 0.0, 0.0, 0.0, 0.0, 0.0, 0.0, 0.0, 0.0, 0.0, 0.0, 0.0, 0.0, 0.0, 0.0, 0.0, 0.0, 0.0, 0.0, 0.0, 0.0, 0.0, 0.0, 0.0, 0.0, 0.0, 0.0, 0.0, 0.0, 0.0, 0.0, 0.0, 0.0, 0.0, 0.0, 0.0, 0.0, 0.0, 0.0, 0.0, 0.0, 0.0, 0.0, 0.0, 0.0, 0.0, 0.0, 0.0, 0.0, 0.0, 0.0, 0.0, 0.0, 0.0, 0.0, 0.0, 0.0, 0.0, 0.0, 0.0, 0.0, 0.0, 0.0, 0.0, 0.0, 0.0, 0.0, 0.0, 0.0, 0.0, 0.0, 0.0, 0.0, 0.0, 0.0, 0.0, 0.0, 0.0, 0.0, 0.0, 0.0, 0.0, 0.0, 0.0, 0.0, 0.0, 0.0, 0.0, 0.0, 0.0, 0.0, 0.0, 0.0, 0.0, 0.0, 0.0, 0.0, 0.0, 0.0, 0.0, 0.0, 0.0, 0.0, 0.0, 0.0, 0.0, 0.0, 0.0, 0.0, 0.0, 0.0, 0.0, 0.0, 0.0, 0.0, 0.0, 0.0, 0.0, 0.0, 0.0, 0.0, 0.0, 0.0, 0.0, 0.0, 0.0, 0.0, 0.0, 0.0, 0.0, 0.0, 0.0, 0.0, 0.0, 0.0, 0.0, 0.0, 0.0, 0.0, 0.0, 0.0, 0.0, 0.0, 0.0, 0.0, 0.0, 0.0, 0.0, 0.0, 0.0, 0.0, 0.0, 0.0, 0.0, 0.0, 0.0, 0.0, 0.0, 0.0, 0.0, 0.0, 0.0, 0.0, 0.0, 0.0, 0.0, 0.0, 0.0, 0.0, 0.0, 0.0, 0.0, 0.0, 0.0, 0.0, 0.0, 0.0, 0.0, 0.0, 0.0, 0.0, 0.0, 0.0, 0.0, 0.0, 0.0, 0.0, 0.0, 0.0, 0.0, 0.0, 0.0, 0.0, 0.0, 0.0, 0.0, 0.0, 0.0, 0.0, 0.0, 0.0, 0.0, 0.0, 0.0, 0.0, 0.0, 0.0, 0.0, 0.0, 0.0, 0.0, 0.0, 0.0, 0.0, 0.0, 0.0, 0.0, 0.0, 0.0, 0.0, 0.0, 0.0, 0.0, 0.0, 0.0, 0.0, 0.0, 0.0, 0.0, 0.0, 0.0, 0.0, 0.0, 0.0, 0.0, 0.0, 0.0, 0.0, 0.0, 0.0, 0.0, 0.0, 0.0, 0.0, 0.0, 0.0, 0.0, 0.0, 0.0, 0.0, 0.0, 0.0, 0.0, 0.0, 0.0, 0.0, 0.0, 0.0, 0.0, 0.0, 0.0, 0.0, 0.0, 0.0, 0.0, 0.0, 0.0, 0.0, 0.0, 0.0, 0.0, 0.0, 0.0, 0.0, 0.0, 0.0, 0.0, 0.0, 0.0, 0.0, 0.0, 0.0, 0.0, 0.0, 0.0, 0.0, 0.0, 0.0, 0.0, 0.0, 0.0, 0.0, 0.0, 0.0, 0.0, 0.0, 0.0, 0.0, 0.0, 0.0, 0.0, 0.0, 0.0, 0.0, 0.0, 0.0, 0.0, 0.0, 0.0, 0.0, 0.0, 0.0, 0.0, 0.0, 0.0, 0.0, 0.0, 0.0, 0.0, 0.0, 0.0, 0.0, 0.0, 0.0, 0.0, 0.0, 0.0, 0.0, 0.0, 0.0, 0.0, 0.0, 0.0, 0.0, 0.0, 0.0, 0.0, 0.0, 0.0, 0.0, 0.0, 0.0, 0.0, 0.0, 0.0, 0.0, 0.0, 0.0, 0.0, 0.0, 0.0, 0.0, 0.0, 0.0, 0.0, 0.0, 0.0, 0.0, 0.0, 0.0, 0.0, 0.0, 0.0, 0.0, 0.0, 0.0, 0.0, 0.0, 0.0, 0.0, 0.0, 0.0, 0.0, 0.0, 0.0, 0.0, 0.0, 0.0, 0.0, 0.0, 0.0, 0.0, 0.0, 0.0, 0.0, 0.0, 0.0, 0.0, 0.0, 0.0, 0.0, 0.0, 0.0, 0.0, 0.0, 0.0, 0.0, 0.0, 0.0, 0.0, 0.0, 0.0, 0.0, 0.0, 0.0, 0.0, 0.0, 0.0, 0.0, 0.0, 0.0, 0.0, 0.0, 0.0, 0.0, 0.0, 0.0, 0.0, 0.0, 0.0, 0.0, 0.0, 0.0, 0.0, 0.0, 0.0, 0.0, 0.0, 0.0, 0.0, 0.0, 0.0, 0.0, 0.0, 0.0, 0.0, 0.0, 0.0, 0.0, 0.0, 0.0, 0.0, 0.0, 0.0, 0.0, 0.0, 0.0, 0.0, 0.0, 0.0, 0.0, 0.0, 0.0, 0.0, 0.0, 0.0, 0.0, 0.0, 0.0, 0.0, 0.0, 0.0, 0.0, 0.0, 0.0, 0.0, 0.0, 0.0, 0.0, 0.0, 0.0, 0.0, 0.0, 0.0, 0.0, 0.0, 0.0, 0.0, 0.0, 0.0, 0.0, 0.0, 0.0, 0.0, 0.0, 0.0, 0.0, 0.0, 0.0, 0.0, 0.0, 0.0, 0.0, 0.0, 0.0, 0.0, 0.0, 0.0, 0.0, 0.0, 0.0, 0.0, 0.0, 0.0, 0.0, 0.0, 0.0, 0.0, 0.0, 0.0, 0.0, 0.0, 0.0, 0.0, 0.0, 0.0, 0.0, 0.0, 0.0, 0.0, 0.0, 0.0, 0.0, 0.0, 0.0, 0.0, 0.0, 0.0, 0.0, 0.0, 0.0, 0.0, 0.0, 0.0, 0.0, 0.0, 0.0, 0.0, 0.0, 0.0, 0.0, 0.0, 0.0, 0.0, 0.0, 0.0, 0.0, 0.0, 0.0, 0.0, 0.0, 0.0, 0.0, 0.0, 0.0, 0.0, 0.0, 0.0, 0.0, 0.0, 0.0, 0.0, 0.0, 0.0, 0.0, 0.0, 0.0, 0.0, 0.0, 0.0, 0.0, 0.0, 0.0, 0.0, 0.0, 0.0, 0.0, 0.0, 0.0, 0.0, 0.0, 0.0, 0.0, 0.0, 0.0, 0.0, 0.0, 0.0, 0.0, 0.0, 0.0, 0.0, 0.0, 0.0, 0.0, 0.0, 0.0, 0.0, 0.0, 0.0, 0.0, 0.0, 0.0, 0.0, 0.0, 0.0, 0.0, 0.0, 0.0, 0.0, 0.0, 0.0, 0.0, 0.0, 0.0, 0.0, 0.0, 0.0, 0.0, 0.0, 0.0, 0.0, 0.0, 0.0, 0.0, 0.0, 0.0, 0.0, 0.0, 0.0, 0.0, 0.0, 0.0, 0.0, 0.0, 0.0, 0.0, 0.0, 0.0, 0.0, 0.0, 0.0, 0.0, 0.0, 0.0, 0.0, 0.0, 0.0, 0.0, 0.0, 0.0, 0.0, 0.0, 0.0, 0.0, 0.0, 0.0, 0.0, 0.0, 0.0, 0.0, 0.0, 0.0, 0.0, 0.0, 0.0, 0.0, 0.0, 0.0, 0.0, 0.0, 0.0, 0.0, 0.0, 0.0, 0.0, 0.0, 0.0, 0.0, 0.0, 0.0, 0.0, 0.0, 0.0, 0.0, 0.0, 0.0, 0.0, 0.0, 0.0, 0.0, 0.0, 0.0, 0.0, 0.0, 0.0, 0.0, 0.0, 0.0, 0.0, 0.0, 0.0, 0.0, 0.0, 0.0, 0.0, 0.0, 0.0, 0.0, 0.0, 0.0, 0.0, 0.0, 0.0, 0.0, 0.0, 0.0, 0.0, 0.0, 0.0, 0.0, 0.0, 0.0, 0.0, 0.0, 0.0, 0.0, 0.0, 0.0, 0.0, 0.0, 0.0, 0.0, 0.0, 0.0, 0.0, 0.0, 0.0, 0.0, 0.0, 0.0, 0.0, 0.0, 0.0, 0.0, 0.0, 0.0, 0.0, 0.0, 0.0, 0.0, 0.0, 0.0, 0.0, 0.0, 0.0, 0.0, 0.0, 0.0, 0.0, 0.0, 0.0, 0.0, 0.0, 0.0, 0.0, 0.0, 0.0, 0.0, 0.0, 0.0, 0.0, 0.0, 0.0, 0.0, 0.0, 0.0, 0.0, 0.0, 0.0, 0.0, 0.0, 0.0, 0.0, 0.0, 0.0, 0.0, 0.0, 0.0, 0.0, 0.0, 0.0, 0.0, 0.0, 0.0, 0.0, 0.0, 0.0, 0.0, 0.0, 0.0, 0.0, 0.0, 0.0, 0.0, 0.0, 0.0, 0.0, 0.0, 0.0, 0.0, 0.0, 0.0, 0.0, 0.0, 0.0, 0.0, 0.0, 0.0, 0.0, 0.0, 0.0, 0.0, 0.0, 0.0, 0.0, 0.0, 0.0, 0.0, 0.0, 0.0, 0.0, 0.0, 0.0, 0.0, 0.0, 0.0, 0.0, 0.0, 0.0, 0.0, 0.0, 0.0, 0.0, 0.0, 0.0, 0.0, 0.0, 0.0, 0.0, 0.0, 0.0, 0.0, 0.0, 0.0, 0.0, 0.0, 0.0, 0.0, 0.0, 0.0, 0.0, 0.0, 0.0, 0.0, 0.0, 0.0, 0.0, 0.0, 0.0, 0.0, 0.0, 0.0, 0.0, 0.0, 0.0, 0.0, 0.0, 0.0, 0.0, 0.0, 0.0, 0.0, 0.0, 0.0, 0.0, 0.0, 0.0, 0.0, 0.0, 0.0, 0.0, 0.0, 0.0, 0.0, 0.0, 0.0, 0.0, 0.0, 0.0, 0.0, 0.0, 0.0, 0.0, 0.0, 0.0, 0.0, 0.0, 0.0, 0.0, 0.0, 0.0, 0.0, 0.0, 0.0, 0.0, 0.0, 0.0, 0.0, 0.0, 0.0, 0.0, 0.0, 0.0, 0.0, 0.0, 0.0, 0.0, 0.0, 0.0, 0.0, 0.0, 0.0, 0.0, 0.0, 0.0, 0.0, 0.0, 0.0, 0.0, 0.0, 0.0, 0.0, 0.0, 0.0, 0.0, 0.0, 0.0, 0.0, 0.0, 0.0, 0.0, 0.0, 0.0, 0.0, 0.0, 0.0, 0.0, 0.0, 0.0, 0.0, 0.0, 0.0, 0.0, 0.0, 0.0, 0.0, 0.0, 0.0, 0.0, 0.0, 0.0, 0.0, 0.0, 0.0, 0.0, 0.0, 0.0, 0.0, 0.0, 0.0, 0.0, 0.0, 0.0, 0.0, 0.0, 0.0, 0.0, 0.0, 0.0, 0.0, 0.0, 0.0, 0.0, 0.0, 0.0, 0.0, 0.0, 0.0, 0.0, 0.0, 0.0, 0.0, 0.0, 0.0, 0.0, 0.0, 0.0, 0.0, 0.0, 0.0, 0.0, 0.0, 0.0, 0.0, 0.0, 0.0, 0.0, 0.0, 0.0, 0.0, 0.0, 0.0, 0.0, 0.0, 0.0, 0.0, 0.0, 0.0, 0.0, 0.0, 0.0, 0.0, 0.0, 0.0, 0.0, 0.0, 0.0, 0.0, 0.0, 0.0, 0.0, 0.0, 0.0, 0.0, 0.0, 0.0, 0.0, 0.0, 0.0, 0.0, 0.0, 0.0, 0.0, 0.0, 0.0, 0.0, 0.0, 0.0, 0.0, 0.0, 0.0, 0.0, 0.0, 0.0, 0.0, 0.0, 0.0, 0.0, 0.0, 0.0, 0.0, 0.0, 0.0, 0.0, 0.0, 0.0, 0.0, 0.0, 0.0, 0.0, 0.0, 0.0, 0.0, 0.0, 0.0, 0.0, 0.0, 0.0, 0.0, 0.0, 0.0, 0.0, 0.0, 0.0, 0.0, 0.0, 0.0, 0.0, 0.0, 0.0, 0.0, 0.0, 0.0, 0.0, 0.0, 0.0, 0.0, 0.0, 0.0, 0.0, 0.0, 0.0, 0.0, 0.0, 0.0, 0.0, 0.0, 0.0, 0.0, 0.0, 0.0, 0.0, 0.0, 0.0, 0.0, 0.0, 0.0, 0.0, 0.0, 0.0, 0.0, 0.0, 0.0, 0.0, 0.0, 0.0, 0.0, 0.0, 0.0, 0.0, 0.0, 0.0, 0.0, 0.0, 0.0, 0.0, 0.0, 0.0, 0.0, 0.0, 0.0, 0.0, 0.0, 0.0, 0.0, 0.0, 0.0, 0.0, 0.0, 0.0, 0.0, 0.0, 0.0, 0.0, 0.0, 0.0, 0.0, 0.0, 0.0, 0.0, 0.0, 0.0, 0.0, 0.0, 0.0, 0.0, 0.0, 0.0, 0.0, 0.0, 0.0, 0.0, 0.0, 0.0, 0.0, 0.0, 0.0, 0.0, 0.0, 0.0, 0.0, 0.0, 0.0, 0.0, 0.0, 0.0, 0.0, 0.0, 0.0, 0.0, 0.0, 0.0, 0.0, 0.0, 0.0, 0.0, 0.0, 0.0, 0.0, 0.0, 0.0, 0.0, 0.0, 0.0, 0.0, 0.0, 0.0, 0.0, 0.0, 0.0, 0.0, 0.0, 0.0, 0.0, 0.0, 0.0, 0.0, 0.0, 0.0, 0.0, 0.0, 0.0, 0.0, 0.0, 0.0, 0.0, 0.0, 0.0, 0.0, 0.0, 0.0, 0.0, 0.0, 0.0, 0.0, 0.0, 0.0, 0.0, 0.0, 0.0, 0.0, 0.0, 0.0, 0.0, 0.0, 0.0, 0.0, 0.0, 0.0, 0.0, 0.0, 0.0, 0.0, 0.0, 0.0, 0.0, 0.0, 0.0, 0.0, 0.0, 0.0, 0.0, 0.0, 0.0, 0.0, 0.0, 0.0, 0.0, 0.0, 0.0, 0.0, 0.0, 0.0, 0.0, 0.0, 0.0, 0.0, 0.0, 0.0, 0.0, 0.0, 0.0, 0.0, 0.0, 0.0, 0.0, 0.0, 0.0, 0.0, 0.0, 0.0, 0.0, 0.0, 0.0, 0.0, 0.0, 0.0, 0.0, 0.0, 0.0, 0.0, 0.0, 0.0, 0.0, 0.0, 0.0, 0.0, 0.0, 0.0, 0.0, 0.0, 0.0, 0.0, 0.0, 0.0, 0.0, 0.0, 0.0, 0.0, 0.0, 0.0, 0.0, 0.0, 0.0, 0.0, 0.0, 0.0, 0.0, 0.0, 0.0, 0.0, 0.0, 0.0, 0.0, 0.0, 0.0, 0.0, 0.0, 0.0, 0.0, 0.0, 0.0, 0.0, 0.0, 0.0, 0.0, 0.0, 0.0, 0.0, 0.0, 0.0, 0.0, 0.0, 0.0, 0.0, 0.0, 0.0, 0.0, 0.0, 0.0, 0.0, 0.0, 0.0, 0.0, 0.0, 0.0, 0.0, 0.0, 0.0, 0.0, 0.0, 0.0, 0.0, 0.0, 0.0, 0.0, 0.0, 0.0, 0.0, 0.0, 0.0, 0.0, 0.0, 0.0, 0.0, 0.0, 0.0, 0.0, 0.0, 0.0, 0.0, 0.0, 0.0, 0.0, 0.0, 0.0, 0.0, 0.0, 0.0, 0.0, 0.0, 0.0, 0.0, 0.0, 0.0, 0.0, 0.0, 0.0, 0.0, 0.0, 0.0, 0.0, 0.0, 0.0, 0.0, 0.0, 0.0, 0.0, 0.0, 0.0, 0.0, 0.0, 0.0, 0.0, 0.0, 0.0, 0.0, 0.0, 0.0, 0.0, 0.0, 0.0, 0.0, 0.0, 0.0, 0.0, 0.0, 0.0, 0.0, 0.0, 0.0, 0.0, 0.0, 0.0, 0.0, 0.0, 0.0, 0.0, 0.0, 0.0, 0.0, 0.0, 0.0, 0.0, 0.0, 0.0, 0.0, 0.0, 0.0, 0.0, 0.0, 0.0, 0.0, 0.0, 0.0, 0.0, 0.0, 0.0, 0.0, 0.0, 0.9688, 0.653, 0.9688, 0.8221, 1.0, 0.8206, 1.0, 0.6504, 0.9375, 0.6606, 0.9375, 0.8264, 0.9688, 0.8221, 0.9688, 0.653, 0.9062, 0.6729, 0.9062, 0.8334, 0.9375, 0.8264, 0.9375, 0.6606, 0.9062, 0.8334, 0.9062, 0.6729, 0.8908, 0.6812, 0.875, 0.6859, 0.875, 0.8428, 0.875, 0.8428, 0.875, 0.6859, 0.8438, 0.6974, 0.8438, 0.8543, 0.8125, 0.8609, 0.8355, 0.8578, 0.8438, 0.8543, 0.8438, 0.6974, 0.8143, 0.7098, 0.8125, 0.71, 0.8125, 0.8609, 0.8125, 0.71, 0.7812, 0.7147, 0.7812, 0.8655, 0.7812, 0.8655, 0.7812, 0.7147, 0.75, 0.7195, 0.75, 0.8703, 0.75, 0.8703, 0.75, 0.7195, 0.7188, 0.7147, 0.7188, 0.8655, 0.75, 0.8703, 0.7188, 0.8655, 0.7188, 0.7147, 0.6875, 0.71, 0.6875, 0.8609, 0.6645, 0.8578, 0.6875, 0.8609, 0.6875, 0.71, 0.6857, 0.7098, 0.6562, 0.6974, 0.6562, 0.8543, 0.6562, 0.8543, 0.6562, 0.6974, 0.625, 0.6859, 0.625, 0.8428, 0.625, 0.8428, 0.625, 0.6859, 0.6092, 0.6812, 0.5938, 0.6729, 0.5938, 0.8334, 0.5938, 0.8334, 0.5938, 0.6729, 0.5625, 0.6606, 0.5625, 0.8264, 0.5625, 0.8264, 0.5625, 0.6606, 0.5312, 0.653, 0.5312, 0.8221, 0.5, 0.6504, 0.5, 0.8206, 0.5312, 0.8221, 0.5312, 0.653, 0.5, 0.8206, 0.5, 0.6504, 0.4688, 0.653, 0.4688, 0.8221, 0.4688, 0.8221, 0.4688, 0.653, 0.4375, 0.6606, 0.4375, 0.8264, 0.4375, 0.8264, 0.4375, 0.6606, 0.4062, 0.6729, 0.4062, 0.8334, 0.4062, 0.8334, 0.4062, 0.6729, 0.3908, 0.6812, 0.375, 0.6859, 0.375, 0.8428, 0.375, 0.6859, 0.3438, 0.6974, 0.3438, 0.8543, 0.375, 0.8428, 0.3355, 0.8578, 0.3438, 0.8543, 0.3438, 0.6974, 0.3143, 0.7098, 0.3125, 0.71, 0.3125, 0.8609, 0.3125, 0.71, 0.2812, 0.7147, 0.2812, 0.8655, 0.3125, 0.8609, 0.25, 0.7195, 0.25, 0.8703, 0.25, 0.8703, 0.2812, 0.8655, 0.2812, 0.7147, 0.25, 0.8703, 0.25, 0.7195, 0.2188, 0.7147, 0.2188, 0.8655, 0.2188, 0.7147, 0.1875, 0.71, 0.1875, 0.8609, 0.2188, 0.8655, 0.1875, 0.8609, 0.1875, 0.71, 0.1857, 0.7098, 0.1562, 0.6974, 0.1562, 0.8543, 0.1645, 0.8578, 0.1562, 0.6974, 0.125, 0.6859, 0.125, 0.8428, 0.1562, 0.8543, 0.09375, 0.8334, 0.125, 0.8428, 0.125, 0.6859, 0.1092, 0.6812, 0.09375, 0.6729, 0.09375, 0.8334, 0.09375, 0.6729, 0.0625, 0.6606, 0.0625, 0.8264, 0.0625, 0.6606, 0.03125, 0.653, 0.03125, 0.8221, 0.0625, 0.8264, 0.03125, 0.653, 0.0, 0.6504, 0.0, 0.8206, 0.03125, 0.8221, 0.9688, 0.653, 0.9688, 0.8221, 1.0, 0.8206, 1.0, 0.6504, 0.9375, 0.6606, 0.9375, 0.8264, 0.9688, 0.8221, 0.9688, 0.653, 0.9375, 0.6606, 0.9062, 0.6729, 0.9062, 0.8334, 0.9375, 0.8264, 0.9062, 0.8334, 0.9062, 0.6729, 0.8908, 0.6812, 0.875, 0.6859, 0.875, 0.8428, 0.875, 0.8428, 0.875, 0.6859, 0.8438, 0.6974, 0.8438, 0.8543, 0.8125, 0.8609, 0.8355, 0.8578, 0.8438, 0.8543, 0.8438, 0.6974, 0.8143, 0.7098, 0.8125, 0.71, 0.8125, 0.8609, 0.8125, 0.71, 0.7812, 0.7147, 0.7812, 0.8655, 0.75, 0.7195, 0.75, 0.8703, 0.7812, 0.8655, 0.7812, 0.7147, 0.75, 0.8703, 0.75, 0.7195, 0.7188, 0.7147, 0.7188, 0.8655, 0.75, 0.8703, 0.7188, 0.8655, 0.7188, 0.7147, 0.6875, 0.71, 0.6875, 0.8609, 0.6562, 0.8543, 0.6645, 0.8578, 0.6875, 0.8609, 0.6875, 0.71, 0.6857, 0.7098, 0.6562, 0.6974, 0.6562, 0.8543, 0.6562, 0.6974, 0.625, 0.6859, 0.625, 0.8428, 0.5938, 0.8334, 0.625, 0.8428, 0.625, 0.6859, 0.6092, 0.6812, 0.5938, 0.6729, 0.5938, 0.8334, 0.5938, 0.6729, 0.5625, 0.6606, 0.5625, 0.8264, 0.5625, 0.8264, 0.5625, 0.6606, 0.5312, 0.653, 0.5312, 0.8221, 0.5312, 0.8221, 0.5312, 0.653, 0.5, 0.6504, 0.5, 0.8206, 0.5, 0.8206, 0.5, 0.6504, 0.4688, 0.653, 0.4688, 0.8221, 0.4688, 0.8221, 0.4688, 0.653, 0.4375, 0.6606, 0.4375, 0.8264, 0.4062, 0.6729, 0.4062, 0.8334, 0.4375, 0.8264, 0.4375, 0.6606, 0.375, 0.8428, 0.4062, 0.8334, 0.4062, 0.6729, 0.3908, 0.6812, 0.375, 0.6859, 0.3438, 0.6974, 0.3438, 0.8543, 0.375, 0.8428, 0.375, 0.6859, 0.3438, 0.8543, 0.3438, 0.6974, 0.3143, 0.7098, 0.3125, 0.71, 0.3125, 0.8609, 0.3355, 0.8578, 0.3125, 0.71, 0.2812, 0.7147, 0.2812, 0.8655, 0.3125, 0.8609, 0.25, 0.7195, 0.25, 0.8703, 0.25, 0.8703, 0.2812, 0.8655, 0.2812, 0.7147, 0.25, 0.8703, 0.25, 0.7195, 0.2188, 0.7147, 0.2188, 0.8655, 0.2188, 0.8655, 0.2188, 0.7147, 0.1875, 0.71, 0.1875, 0.8609, 0.1875, 0.8609, 0.1875, 0.71, 0.1857, 0.7098, 0.1562, 0.6974, 0.1562, 0.8543, 0.1645, 0.8578, 0.1562, 0.6974, 0.125, 0.6859, 0.125, 0.8428, 0.1562, 0.8543, 0.09375, 0.8334, 0.125, 0.8428, 0.125, 0.6859, 0.1092, 0.6812, 0.09375, 0.6729, 0.09375, 0.6729, 0.0625, 0.6606, 0.0625, 0.8264, 0.09375, 0.8334, 0.0625, 0.8264, 0.0625, 0.6606, 0.03125, 0.653, 0.03125, 0.8221, 0.03125, 0.8221, 0.03125, 0.653, 0.0, 0.6504, 0.0, 0.8206, 1.0, 0.6504, 0.9688, 0.653, 0.9688, 0.8221, 1.0, 0.8206, 0.9375, 0.6606, 0.9375, 0.8264, 0.9688, 0.8221, 0.9688, 0.653, 0.9063, 0.6729, 0.9062, 0.8334, 0.9375, 0.8264, 0.9375, 0.6606, 0.875, 0.8428, 0.9062, 0.8334, 0.9063, 0.6729, 0.8908, 0.6812, 0.875, 0.6859, 0.875, 0.8428, 0.875, 0.6859, 0.8438, 0.6974, 0.8438, 0.8543, 0.8125, 0.8609, 0.8355, 0.8578, 0.8438, 0.8543, 0.8438, 0.6974, 0.8143, 0.7098, 0.8125, 0.71, 0.8125, 0.8609, 0.8125, 0.71, 0.7812, 0.7147, 0.7812, 0.8655, 0.7812, 0.8655, 0.7812, 0.7147, 0.75, 0.7195, 0.75, 0.8703, 0.75, 0.8703, 0.75, 0.7195, 0.7188, 0.7147, 0.7188, 0.8655, 0.75, 0.8703, 0.7188, 0.8655, 0.7188, 0.7147, 0.6875, 0.71, 0.6875, 0.8609, 0.6645, 0.8578, 0.6875, 0.8609, 0.6875, 0.71, 0.6857, 0.7098, 0.6562, 0.6974, 0.6562, 0.8543, 0.6562, 0.8543, 0.6562, 0.6974, 0.625, 0.6859, 0.625, 0.8428, 0.625, 0.8428, 0.625, 0.6859, 0.6092, 0.6812, 0.5938, 0.6729, 0.5938, 0.8334, 0.5938, 0.8334, 0.5938, 0.6729, 0.5625, 0.6606, 0.5625, 0.8264, 0.5625, 0.8264, 0.5625, 0.6606, 0.5312, 0.653, 0.5312, 0.8221, 0.5312, 0.8221, 0.5312, 0.653, 0.5, 0.6504, 0.5, 0.8206, 0.4688, 0.653, 0.4688, 0.8221, 0.5, 0.8206, 0.5, 0.6504, 0.4688, 0.8221, 0.4688, 0.653, 0.4375, 0.6606, 0.4375, 0.8264, 0.4375, 0.8264, 0.4375, 0.6606, 0.4062, 0.6729, 0.4062, 0.8334, 0.4062, 0.8334, 0.4062, 0.6729, 0.3908, 0.6812, 0.375, 0.6859, 0.375, 0.8428, 0.375, 0.6859, 0.3438, 0.6974, 0.3438, 0.8543, 0.375, 0.8428, 0.3355, 0.8578, 0.3438, 0.8543, 0.3438, 0.6974, 0.3143, 0.7098, 0.3125, 0.71, 0.3125, 0.8609, 0.3125, 0.71, 0.2812, 0.7147, 0.2812, 0.8655, 0.3125, 0.8609, 0.25, 0.8703, 0.2812, 0.8655, 0.2812, 0.7147, 0.25, 0.7195, 0.25, 0.8703, 0.25, 0.8703, 0.25, 0.7195, 0.2188, 0.7147, 0.2188, 0.8655, 0.2188, 0.7147, 0.1875, 0.71, 0.1875, 0.8609, 0.2188, 0.8655, 0.1875, 0.8609, 0.1875, 0.71, 0.1857, 0.7098, 0.1562, 0.6974, 0.1562, 0.8543, 0.1645, 0.8578, 0.1562, 0.8543, 0.1562, 0.6974, 0.125, 0.6859, 0.125, 0.8428, 0.125, 0.8428, 0.125, 0.6859, 0.1092, 0.6812, 0.09375, 0.6729, 0.09375, 0.8334, 0.09375, 0.8334, 0.09375, 0.6729, 0.0625, 0.6606, 0.0625, 0.8264, 0.0625, 0.8264, 0.0625, 0.6606, 0.03125, 0.653, 0.03125, 0.8221, 0.03125, 0.8221, 0.03125, 0.653, 0.0, 0.6504, 0.0, 0.8206, 1.0, 0.6504, 0.9688, 0.653, 0.9688, 0.8221, 1.0, 0.8206, 0.9375, 0.6606, 0.9375, 0.8264, 0.9688, 0.8221, 0.9688, 0.653, 0.9062, 0.6729, 0.9062, 0.8334, 0.9375, 0.8264, 0.9375, 0.6606, 0.9062, 0.8334, 0.9062, 0.6729, 0.8908, 0.6812, 0.875, 0.6859, 0.875, 0.8428, 0.875, 0.8428, 0.875, 0.6859, 0.8438, 0.6974, 0.8438, 0.8543, 0.8355, 0.8578, 0.8438, 0.8543, 0.8438, 0.6974, 0.8143, 0.7098, 0.8125, 0.71, 0.8125, 0.8609, 0.8125, 0.8609, 0.8125, 0.71, 0.7812, 0.7147, 0.7812, 0.8655, 0.7812, 0.8655, 0.7812, 0.7147, 0.75, 0.7195, 0.75, 0.8703, 0.75, 0.8703, 0.75, 0.7195, 0.7188, 0.7147, 0.7188, 0.8655, 0.75, 0.8703, 0.7188, 0.8655, 0.7188, 0.7147, 0.6875, 0.71, 0.6875, 0.8609, 0.6562, 0.8543, 0.6645, 0.8578, 0.6875, 0.8609, 0.6875, 0.71, 0.6857, 0.7098, 0.6562, 0.6974, 0.6562, 0.8543, 0.6562, 0.6974, 0.625, 0.6859, 0.625, 0.8428, 0.5938, 0.8334, 0.625, 0.8428, 0.625, 0.6859, 0.6092, 0.6812, 0.5938, 0.6729, 0.5938, 0.8334, 0.5938, 0.6729, 0.5625, 0.6606, 0.5625, 0.8264, 0.5625, 0.8264, 0.5625, 0.6606, 0.5312, 0.653, 0.5312, 0.8221, 0.5312, 0.8221, 0.5312, 0.653, 0.5, 0.6504, 0.5, 0.8206, 0.4688, 0.653, 0.4688, 0.8221, 0.5, 0.8206, 0.5, 0.6504, 0.4688, 0.8221, 0.4688, 0.653, 0.4375, 0.6606, 0.4375, 0.8264, 0.4375, 0.8264, 0.4375, 0.6606, 0.4062, 0.6729, 0.4062, 0.8334, 0.375, 0.8428, 0.4062, 0.8334, 0.4062, 0.6729, 0.3908, 0.6812, 0.375, 0.6859, 0.375, 0.6859, 0.3438, 0.6974, 0.3438, 0.8543, 0.375, 0.8428, 0.3438, 0.8543, 0.3438, 0.6974, 0.3143, 0.7098, 0.3125, 0.71, 0.3125, 0.8609, 0.3355, 0.8578, 0.3125, 0.71, 0.2812, 0.7147, 0.2812, 0.8655, 0.3125, 0.8609, 0.25, 0.7195, 0.25, 0.8703, 0.25, 0.8703, 0.2812, 0.8655, 0.2812, 0.7147, 0.25, 0.8703, 0.25, 0.7195, 0.2188, 0.7147, 0.2188, 0.8655, 0.2188, 0.8655, 0.2188, 0.7147, 0.1875, 0.71, 0.1875, 0.8609, 0.1645, 0.8578, 0.1875, 0.8609, 0.1875, 0.71, 0.1857, 0.7098, 0.1562, 0.6974, 0.1562, 0.8543, 0.1562, 0.8543, 0.1562, 0.6974, 0.125, 0.6859, 0.125, 0.8428, 0.09375, 0.8334, 0.125, 0.8428, 0.125, 0.6859, 0.1092, 0.6812, 0.09375, 0.6729, 0.09375, 0.8334, 0.09375, 0.6729, 0.0625, 0.6606, 0.0625, 0.8264, 0.0625, 0.8264, 0.0625, 0.6606, 0.03125, 0.653, 0.03125, 0.8221, 0.03125, 0.8221, 0.03125, 0.653, 0.0, 0.6504, 0.0, 0.8206, 0.9688, 0.653, 0.9688, 0.8221, 1.0, 0.8206, 1.0, 0.6504, 0.9375, 0.6606, 0.9375, 0.8264, 0.9688, 0.8221, 0.9688, 0.653, 0.9062, 0.6729, 0.9062, 0.8334, 0.9375, 0.8264, 0.9375, 0.6606, 0.875, 0.8428, 0.9062, 0.8334, 0.9062, 0.6729, 0.8908, 0.6812, 0.875, 0.6859, 0.875, 0.8428, 0.875, 0.6859, 0.8438, 0.6974, 0.8438, 0.8543, 0.8125, 0.8609, 0.8355, 0.8578, 0.8438, 0.8543, 0.8438, 0.6974, 0.8143, 0.7098, 0.8125, 0.71, 0.8125, 0.8609, 0.8125, 0.71, 0.7812, 0.7147, 0.7812, 0.8655, 0.7812, 0.8655, 0.7812, 0.7147, 0.75, 0.7195, 0.75, 0.8703, 0.75, 0.8703, 0.75, 0.7195, 0.7188, 0.7147, 0.7188, 0.8655, 0.75, 0.8703, 0.7188, 0.8655, 0.7188, 0.7147, 0.6875, 0.71, 0.6875, 0.8609, 0.6645, 0.8578, 0.6875, 0.8609, 0.6875, 0.71, 0.6857, 0.7098, 0.6562, 0.6974, 0.6562, 0.8543, 0.6562, 0.8543, 0.6562, 0.6974, 0.625, 0.6859, 0.625, 0.8428, 0.625, 0.8428, 0.625, 0.6859, 0.6092, 0.6812, 0.5938, 0.6729, 0.5938, 0.8334, 0.5938, 0.8334, 0.5938, 0.6729, 0.5625, 0.6606, 0.5625, 0.8264, 0.5625, 0.8264, 0.5625, 0.6606, 0.5312, 0.653, 0.5312, 0.8221, 0.5312, 0.8221, 0.5312, 0.653, 0.5, 0.6504, 0.5, 0.8206, 0.5, 0.8206, 0.5, 0.6504, 0.4688, 0.653, 0.4688, 0.8221, 0.4688, 0.8221, 0.4688, 0.653, 0.4375, 0.6606, 0.4375, 0.8264, 0.4375, 0.8264, 0.4375, 0.6606, 0.4062, 0.6729, 0.4062, 0.8334, 0.4062, 0.8334, 0.4062, 0.6729, 0.3908, 0.6812, 0.375, 0.6859, 0.375, 0.8428, 0.375, 0.6859, 0.3438, 0.6974, 0.3438, 0.8543, 0.375, 0.8428, 0.3355, 0.8578, 0.3438, 0.8543, 0.3438, 0.6974, 0.3143, 0.7098, 0.3125, 0.71, 0.3125, 0.8609, 0.3125, 0.71, 0.2812, 0.7147, 0.2812, 0.8655, 0.3125, 0.8609, 0.25, 0.8703, 0.2812, 0.8655, 0.2812, 0.7147, 0.25, 0.7195, 0.25, 0.8703, 0.25, 0.8703, 0.25, 0.7195, 0.2188, 0.7147, 0.2188, 0.8655, 0.2188, 0.8655, 0.2188, 0.7147, 0.1875, 0.71, 0.1875, 0.8609, 0.1875, 0.8609, 0.1875, 0.71, 0.1857, 0.7098, 0.1562, 0.6974, 0.1562, 0.8543, 0.1645, 0.8578, 0.1562, 0.8543, 0.1562, 0.6974, 0.125, 0.6859, 0.125, 0.8428, 0.125, 0.8428, 0.125, 0.6859, 0.1092, 0.6812, 0.09375, 0.6729, 0.09375, 0.8334, 0.09375, 0.8334, 0.09375, 0.6729, 0.0625, 0.6606, 0.0625, 0.8264, 0.0625, 0.8264, 0.0625, 0.6606, 0.03125, 0.653, 0.03125, 0.8221, 0.03125, 0.8221, 0.03125, 0.653, 0.0, 0.6504, 0.0, 0.8206, 0.9688, 0.653, 0.9688, 0.8221, 1.0, 0.8206, 1.0, 0.6504, 0.9375, 0.6606, 0.9375, 0.8264, 0.9688, 0.8221, 0.9688, 0.653, 0.9062, 0.6729, 0.9062, 0.8334, 0.9375, 0.8264, 0.9375, 0.6606, 0.875, 0.8428, 0.9062, 0.8334, 0.9062, 0.6729, 0.8908, 0.6812, 0.875, 0.6859, 0.8438, 0.6974, 0.8438, 0.8543, 0.875, 0.8428, 0.875, 0.6859, 0.8355, 0.8578, 0.8438, 0.8543, 0.8438, 0.6974, 0.8143, 0.7098, 0.8125, 0.71, 0.8125, 0.8609, 0.8125, 0.8609, 0.8125, 0.71, 0.7812, 0.7147, 0.7812, 0.8655, 0.7812, 0.8655, 0.7812, 0.7147, 0.75, 0.7195, 0.75, 0.8703, 0.75, 0.8703, 0.75, 0.7195, 0.7188, 0.7147, 0.7188, 0.8655, 0.75, 0.8703, 0.7188, 0.8655, 0.7188, 0.7147, 0.6875, 0.71, 0.6875, 0.8609, 0.6562, 0.8543, 0.6645, 0.8578, 0.6875, 0.8609, 0.6875, 0.71, 0.6857, 0.7098, 0.6562, 0.6974, 0.6562, 0.8543, 0.6562, 0.6974, 0.625, 0.6859, 0.625, 0.8428, 0.5938, 0.8334, 0.625, 0.8428, 0.625, 0.6859, 0.6092, 0.6812, 0.5938, 0.6729, 0.5938, 0.8334, 0.5938, 0.6729, 0.5625, 0.6606, 0.5625, 0.8264, 0.5625, 0.8264, 0.5625, 0.6606, 0.5312, 0.653, 0.5312, 0.8221, 0.5312, 0.8221, 0.5312, 0.653, 0.5, 0.6504, 0.5, 0.8206, 0.5, 0.8206, 0.5, 0.6504, 0.4688, 0.653, 0.4688, 0.8221, 0.4688, 0.8221, 0.4688, 0.653, 0.4375, 0.6606, 0.4375, 0.8264, 0.4375, 0.8264, 0.4375, 0.6606, 0.4063, 0.6729, 0.4062, 0.8334, 0.375, 0.8428, 0.4062, 0.8334, 0.4063, 0.6729, 0.3908, 0.6812, 0.375, 0.6859, 0.375, 0.6859, 0.3438, 0.6974, 0.3438, 0.8543, 0.375, 0.8428, 0.3438, 0.8543, 0.3438, 0.6974, 0.3143, 0.7098, 0.3125, 0.71, 0.3125, 0.8609, 0.3355, 0.8578, 0.3125, 0.71, 0.2812, 0.7147, 0.2812, 0.8655, 0.3125, 0.8609, 0.25, 0.7195, 0.25, 0.8703, 0.25, 0.8703, 0.2812, 0.8655, 0.2812, 0.7147, 0.25, 0.8703, 0.25, 0.7195, 0.2188, 0.7147, 0.2188, 0.8655, 0.2188, 0.8655, 0.2188, 0.7147, 0.1875, 0.71, 0.1875, 0.8609, 0.1645, 0.8578, 0.1875, 0.8609, 0.1875, 0.71, 0.1857, 0.7098, 0.1562, 0.6974, 0.1562, 0.8543, 0.1562, 0.8543, 0.1562, 0.6974, 0.125, 0.6859, 0.125, 0.8428, 0.09375, 0.8334, 0.125, 0.8428, 0.125, 0.6859, 0.1092, 0.6812, 0.09375, 0.6729, 0.09375, 0.8334, 0.09375, 0.6729, 0.0625, 0.6606, 0.0625, 0.8264, 0.0625, 0.8264, 0.0625, 0.6606, 0.03125, 0.653, 0.03125, 0.8221, 0.03125, 0.8221, 0.03125, 0.653, 0.0, 0.6504, 0.0, 0.8206, 0.9688, 0.653, 0.9688, 0.8221, 1.0, 0.8206, 1.0, 0.6504, 0.9688, 0.653, 0.9375, 0.6606, 0.9375, 0.8264, 0.9688, 0.8221, 0.9375, 0.6606, 0.9062, 0.6729, 0.9062, 0.8334, 0.9375, 0.8264, 0.8908, 0.6812, 0.875, 0.6859, 0.875, 0.8428, 0.9062, 0.8334, 0.9062, 0.6729, 0.8438, 0.6974, 0.8438, 0.8543, 0.875, 0.8428, 0.875, 0.6859, 0.8438, 0.8543, 0.8438, 0.6974, 0.8143, 0.7098, 0.8125, 0.71, 0.8125, 0.8609, 0.8355, 0.8578, 0.8125, 0.8609, 0.8125, 0.71, 0.7812, 0.7147, 0.7812, 0.8655, 0.7812, 0.8655, 0.7812, 0.7147, 0.75, 0.7195, 0.75, 0.8703, 0.75, 0.8703, 0.75, 0.7195, 0.7188, 0.7147, 0.7188, 0.8655, 0.75, 0.8703, 0.7188, 0.8655, 0.7188, 0.7147, 0.6875, 0.71, 0.6875, 0.8609, 0.6645, 0.8578, 0.6875, 0.8609, 0.6875, 0.71, 0.6857, 0.7098, 0.6562, 0.6974, 0.6562, 0.8543, 0.6562, 0.8543, 0.6562, 0.6974, 0.625, 0.6859, 0.625, 0.8428, 0.625, 0.8428, 0.625, 0.6859, 0.6092, 0.6812, 0.5938, 0.6729, 0.5938, 0.8334, 0.5938, 0.8334, 0.5938, 0.6729, 0.5625, 0.6606, 0.5625, 0.8264, 0.5625, 0.8264, 0.5625, 0.6606, 0.5312, 0.653, 0.5312, 0.8221, 0.5312, 0.8221, 0.5312, 0.653, 0.5, 0.6504, 0.5, 0.8206, 0.5, 0.8206, 0.5, 0.6504, 0.4687, 0.653, 0.4688, 0.8221, 0.4375, 0.6606, 0.4375, 0.8264, 0.4688, 0.8221, 0.4687, 0.653, 0.4375, 0.8264, 0.4375, 0.6606, 0.4062, 0.6729, 0.4062, 0.8334, 0.4062, 0.8334, 0.4062, 0.6729, 0.3908, 0.6812, 0.375, 0.6859, 0.375, 0.8428, 0.375, 0.6859, 0.3438, 0.6974, 0.3438, 0.8543, 0.375, 0.8428, 0.3438, 0.6974, 0.3143, 0.7098, 0.3125, 0.71, 0.3125, 0.8609, 0.3355, 0.8578, 0.3438, 0.8543, 0.3125, 0.71, 0.2812, 0.7147, 0.2812, 0.8655, 0.3125, 0.8609, 0.2812, 0.7147, 0.25, 0.7195, 0.25, 0.8703, 0.25, 0.8703, 0.2812, 0.8655, 0.25, 0.8703, 0.25, 0.7195, 0.2188, 0.7147, 0.2188, 0.8655, 0.2188, 0.8655, 0.2188, 0.7147, 0.1875, 0.71, 0.1875, 0.8609, 0.1875, 0.8609, 0.1875, 0.71, 0.1857, 0.7098, 0.1562, 0.6974, 0.1562, 0.8543, 0.1645, 0.8578, 0.1562, 0.8543, 0.1562, 0.6974, 0.125, 0.6859, 0.125, 0.8428, 0.125, 0.8428, 0.125, 0.6859, 0.1092, 0.6812, 0.09375, 0.6729, 0.09375, 0.8334, 0.09375, 0.8334, 0.09375, 0.6729, 0.0625, 0.6606, 0.0625, 0.8264, 0.0625, 0.8264, 0.0625, 0.6606, 0.03125, 0.653, 0.03125, 0.8221, 0.03125, 0.8221, 0.03125, 0.653, 0.0, 0.6504, 0.0, 0.8206, 0.0, 0.0, 0.0, 0.0, 0.0, 0.0, 0.0, 0.0, 0.0, 0.0, 0.0, 0.0, 0.0, 0.0, 0.0, 0.0, 0.0, 0.0, 0.0, 0.0, 0.0, 0.0, 0.0, 0.0, 0.0, 0.0, 0.0, 0.0, 0.0, 0.0, 0.0, 0.0, 0.0, 0.0, 0.0, 0.0, 0.0, 0.0, 0.0, 0.0, 0.0, 0.0, 0.0, 0.0, 0.0, 0.0, 0.0, 0.0, 0.0, 0.0, 0.0, 0.0, 0.0, 0.0, 0.0, 0.0, 0.0, 0.0, 0.0, 0.0, 0.0, 0.0, 0.0, 0.0, 0.0, 0.0, 0.0, 0.0, 0.0, 0.0, 0.0, 0.0, 0.0, 0.0, 0.0, 0.0, 0.0, 0.0, 0.0, 0.0, 0.0, 0.0, 0.0, 0.0, 0.0, 0.0, 0.0, 0.0, 0.0, 0.0, 0.0, 0.0, 0.0, 0.0, 0.0, 0.0, 0.0, 0.0, 0.0, 0.0, 0.0, 0.0, 0.0, 0.0, 0.0, 0.0, 0.0, 0.0, 0.0, 0.0, 0.0, 0.0, 0.0, 0.0, 0.0, 0.0, 0.0, 0.0, 0.0, 0.0, 0.0, 0.0, 0.0, 0.0, 0.0, 0.0, 0.0, 0.0, 0.0, 0.0, 0.0, 0.0, 0.0, 0.0, 0.0, 0.0, 0.0, 0.0, 0.0, 0.0, 0.0, 0.0, 0.0, 0.0, 0.0, 0.0, 0.0, 0.0, 0.0, 0.0, 0.0, 0.0, 0.0, 0.0, 0.0, 0.0, 0.0, 0.0, 0.0, 0.0, 0.0, 0.0, 0.0, 0.0, 0.0, 0.0, 0.0, 0.0, 0.0, 0.0, 0.0, 0.0, 0.0, 0.0, 0.0, 0.0, 0.0, 0.0, 0.0, 0.0, 0.0, 0.0, 0.0, 0.0, 0.0, 0.0, 0.0, 0.0, 0.0, 0.0, 0.0, 0.0, 0.0, 0.0, 0.0, 0.0, 0.0, 0.0, 0.0, 0.0, 0.0, 0.0, 0.0, 0.0, 0.0, 0.0, 0.0, 0.0, 0.0, 0.0, 0.0, 0.0, 0.0, 0.0, 0.0, 0.0, 0.0, 0.0, 0.0, 0.0, 0.0, 0.0, 0.0, 0.0, 0.0, 0.0, 0.0, 0.0, 0.0, 0.0, 0.0, 0.0, 0.0, 0.0, 0.0, 0.0, 0.0, 0.0, 0.0, 0.0, 0.0, 0.0, 0.0, 0.0, 0.0, 0.0, 0.0, 0.0, 0.0, 0.0, 0.0, 0.0, 0.0, 0.0, 0.0, 0.0])
me_circle_010.materials.append(mat_material_003)
me_circle_010.update()
me_circle_011 = bpy.data.meshes.new('Circle.011')
me_circle_011.from_pydata([(0.0, 1.0, 0.0), (-0.1951, 0.9808, 0.0), (-0.3827, 0.9239, 0.0), (-0.5556, 0.8315, 0.0), (-0.7071, 0.7071, 0.0), (-0.8315, 0.5556, 0.0), (-0.9239, 0.3827, 0.0), (-0.9808, 0.1951, 0.0), (-1.0, 0.0, 0.0), (-0.9808, -0.1951, 0.0), (-0.9239, -0.3827, 0.0), (-0.8315, -0.5556, 0.0), (-0.7071, -0.7071, 0.0), (-0.5556, -0.8315, 0.0), (-0.3827, -0.9239, 0.0), (-0.1951, -0.9808, 0.0), (0.0, -1.0, 0.0), (0.1951, -0.9808, 0.0), (0.3827, -0.9239, 0.0), (0.5556, -0.8315, 0.0), (0.7071, -0.7071, 0.0), (0.8315, -0.5556, 0.0), (0.9239, -0.3827, 0.0), (0.9808, -0.1951, 0.0), (1.0, 0.0, 0.0), (0.9808, 0.1951, 0.0), (0.9239, 0.3827, 0.0), (0.8315, 0.5556, 0.0), (0.7071, 0.7071, 0.0), (0.5556, 0.8315, 0.0), (0.3827, 0.9239, 0.0), (0.1951, 0.9808, 0.0), (8.296e-08, 1.0, 1.099), (-0.1951, 0.9808, 1.099), (-0.3827, 0.9239, 1.099), (-0.5556, 0.8315, 1.099), (-0.7071, 0.7071, 1.099), (-0.8315, 0.5556, 1.099), (-0.9239, 0.3827, 1.099), (-0.9808, 0.1951, 1.099), (-1.0, 0.0, 1.099), (-0.9808, -0.1951, 1.099), (-0.9239, -0.3827, 1.099), (-0.8315, -0.5556, 1.099), (-0.7071, -0.7071, 1.099), (-0.5556, -0.8315, 1.099), (-0.3827, -0.9239, 1.099), (-0.1951, -0.9808, 1.099), (8.296e-08, -1.0, 1.099), (0.1951, -0.9808, 1.099), (0.3827, -0.9239, 1.099), (0.5556, -0.8315, 1.099), (0.7071, -0.7071, 1.099), (0.8315, -0.5556, 1.099), (0.9239, -0.3827, 1.099), (0.9808, -0.1951, 1.099), (1.0, 0.0, 1.099), (0.9808, 0.1951, 1.099), (0.9239, 0.3827, 1.099), (0.8315, 0.5556, 1.099), (0.7071, 0.7071, 1.099), (0.5556, 0.8315, 1.099), (0.3827, 0.9239, 1.099), (0.1951, 0.9808, 1.099)], [], [(21, 20, 52, 53), (8, 7, 39, 40), (22, 21, 53, 54), (9, 8, 40, 41), (23, 22, 54, 55), (10, 9, 41, 42), (24, 23, 55, 56), (11, 10, 42, 43), (25, 24, 56, 57), (12, 11, 43, 44), (26, 25, 57, 58), (13, 12, 44, 45), (27, 26, 58, 59), (14, 13, 45, 46), (1, 0, 32, 33), (28, 27, 59, 60), (15, 14, 46, 47), (2, 1, 33, 34), (29, 28, 60, 61), (16, 15, 47, 48), (3, 2, 34, 35), (30, 29, 61, 62), (17, 16, 48, 49), (4, 3, 35, 36), (31, 30, 62, 63), (18, 17, 49, 50), (5, 4, 36, 37), (0, 31, 63, 32), (19, 18, 50, 51), (6, 5, 37, 38), (20, 19, 51, 52), (7, 6, 38, 39)])
me_circle_011.polygons.foreach_set('use_smooth', [True] * 32)
_uv = me_circle_011.uv_layers.new(name='UVMap')
_uv.uv.foreach_set('vector', [0.0, 0.0, 0.0, 0.0, 0.0, 0.0, 0.0, 0.0, 0.0, 0.0, 0.0, 0.0, 0.0, 0.0, 0.0, 0.0, 0.0, 0.0, 0.0, 0.0, 0.0, 0.0, 0.0, 0.0, 0.0, 0.0, 0.0, 0.0, 0.0, 0.0, 0.0, 0.0, 0.0, 0.0, 0.0, 0.0, 0.0, 0.0, 0.0, 0.0, 0.0, 0.0, 0.0, 0.0, 0.0, 0.0, 0.0, 0.0, 0.0, 0.0, 0.0, 0.0, 0.0, 0.0, 0.0, 0.0, 0.0, 0.0, 0.0, 0.0, 0.0, 0.0, 0.0, 0.0, 0.0, 0.0, 0.0, 0.0, 0.0, 0.0, 0.0, 0.0, 0.0, 0.0, 0.0, 0.0, 0.0, 0.0, 0.0, 0.0, 0.0, 0.0, 0.0, 0.0, 0.0, 0.0, 0.0, 0.0, 0.0, 0.0, 0.0, 0.0, 0.0, 0.0, 0.0, 0.0, 0.0, 0.0, 0.0, 0.0, 0.0, 0.0, 0.0, 0.0, 0.0, 0.0, 0.0, 0.0, 0.0, 0.0, 0.0, 0.0, 0.0, 0.0, 0.0, 0.0, 0.0, 0.0, 0.0, 0.0, 0.0, 0.0, 0.0, 0.0, 0.0, 0.0, 0.0, 0.0, 0.0, 0.0, 0.0, 0.0, 0.0, 0.0, 0.0, 0.0, 0.0, 0.0, 0.0, 0.0, 0.0, 0.0, 0.0, 0.0, 0.0, 0.0, 0.0, 0.0, 0.0, 0.0, 0.0, 0.0, 0.0, 0.0, 0.0, 0.0, 0.0, 0.0, 0.0, 0.0, 0.0, 0.0, 0.0, 0.0, 0.0, 0.0, 0.0, 0.0, 0.0, 0.0, 0.0, 0.0, 0.0, 0.0, 0.0, 0.0, 0.0, 0.0, 0.0, 0.0, 0.0, 0.0, 0.0, 0.0, 0.0, 0.0, 0.0, 0.0, 0.0, 0.0, 0.0, 0.0, 0.0, 0.0, 0.0, 0.0, 0.0, 0.0, 0.0, 0.0, 0.0, 0.0, 0.0, 0.0, 0.0, 0.0, 0.0, 0.0, 0.0, 0.0, 0.0, 0.0, 0.0, 0.0, 0.0, 0.0, 0.0, 0.0, 0.0, 0.0, 0.0, 0.0, 0.0, 0.0, 0.0, 0.0, 0.0, 0.0, 0.0, 0.0, 0.0, 0.0, 0.0, 0.0, 0.0, 0.0, 0.0, 0.0, 0.0, 0.0, 0.0, 0.0, 0.0, 0.0, 0.0, 0.0, 0.0, 0.0, 0.0, 0.0, 0.0, 0.0, 0.0, 0.0, 0.0, 0.0])
me_circle_011.materials.append(mat_material_004)
me_circle_011.update()
me_circle_012 = bpy.data.meshes.new('Circle.012')
me_circle_012.from_pydata([(0.0, 1.0, 0.0), (-0.1951, 0.9808, 0.0), (-0.3827, 0.9239, 0.0), (-0.5556, 0.8315, 0.0), (-0.7071, 0.7071, 0.0), (-0.8315, 0.5556, 0.0), (-0.9239, 0.3827, 0.0), (-0.9808, 0.1951, 0.0), (-1.0, 0.0, 0.0), (-0.9808, -0.1951, 0.0), (-0.9239, -0.3827, 0.0), (-0.8315, -0.5556, 0.0), (-0.7071, -0.7071, 0.0), (-0.5556, -0.8315, 0.0), (-0.3827, -0.9239, 0.0), (-0.1951, -0.9808, 0.0), (0.0, -1.0, 0.0), (0.1951, -0.9808, 0.0), (0.3827, -0.9239, 0.0), (0.5556, -0.8315, 0.0), (0.7071, -0.7071, 0.0), (0.8315, -0.5556, 0.0), (0.9239, -0.3827, 0.0), (0.9808, -0.1951, 0.0), (1.0, 0.0, 0.0), (0.9808, 0.1951, 0.0), (0.9239, 0.3827, 0.0), (0.8315, 0.5556, 0.0), (0.7071, 0.7071, 0.0), (0.5556, 0.8315, 0.0), (0.3827, 0.9239, 0.0), (0.1951, 0.9808, 0.0), (8.296e-08, 1.0, 1.099), (-0.1951, 0.9808, 1.099), (-0.3827, 0.9239, 1.099), (-0.5556, 0.8315, 1.099), (-0.7071, 0.7071, 1.099), (-0.8315, 0.5556, 1.099), (-0.9239, 0.3827, 1.099), (-0.9808, 0.1951, 1.099), (-1.0, 0.0, 1.099), (-0.9808, -0.1951, 1.099), (-0.9239, -0.3827, 1.099), (-0.8315, -0.5556, 1.099), (-0.7071, -0.7071, 1.099), (-0.5556, -0.8315, 1.099), (-0.3827, -0.9239, 1.099), (-0.1951, -0.9808, 1.099), (8.296e-08, -1.0, 1.099), (0.1951, -0.9808, 1.099), (0.3827, -0.9239, 1.099), (0.5556, -0.8315, 1.099), (0.7071, -0.7071, 1.099), (0.8315, -0.5556, 1.099), (0.9239, -0.3827, 1.099), (0.9808, -0.1951, 1.099), (1.0, 0.0, 1.099), (0.9808, 0.1951, 1.099), (0.9239, 0.3827, 1.099), (0.8315, 0.5556, 1.099), (0.7071, 0.7071, 1.099), (0.5556, 0.8315, 1.099), (0.3827, 0.9239, 1.099), (0.1951, 0.9808, 1.099)], [], [(21, 20, 52, 53), (8, 7, 39, 40), (22, 21, 53, 54), (9, 8, 40, 41), (23, 22, 54, 55), (10, 9, 41, 42), (24, 23, 55, 56), (11, 10, 42, 43), (25, 24, 56, 57), (12, 11, 43, 44), (26, 25, 57, 58), (13, 12, 44, 45), (27, 26, 58, 59), (14, 13, 45, 46), (1, 0, 32, 33), (28, 27, 59, 60), (15, 14, 46, 47), (2, 1, 33, 34), (29, 28, 60, 61), (16, 15, 47, 48), (3, 2, 34, 35), (30, 29, 61, 62), (17, 16, 48, 49), (4, 3, 35, 36), (31, 30, 62, 63), (18, 17, 49, 50), (5, 4, 36, 37), (0, 31, 63, 32), (19, 18, 50, 51), (6, 5, 37, 38), (20, 19, 51, 52), (7, 6, 38, 39)])
me_circle_012.polygons.foreach_set('use_smooth', [True] * 32)
_uv = me_circle_012.uv_layers.new(name='UVMap')
_uv.uv.foreach_set('vector', [0.0, 0.0, 0.0, 0.0, 0.0, 0.0, 0.0, 0.0, 0.0, 0.0, 0.0, 0.0, 0.0, 0.0, 0.0, 0.0, 0.0, 0.0, 0.0, 0.0, 0.0, 0.0, 0.0, 0.0, 0.0, 0.0, 0.0, 0.0, 0.0, 0.0, 0.0, 0.0, 0.0, 0.0, 0.0, 0.0, 0.0, 0.0, 0.0, 0.0, 0.0, 0.0, 0.0, 0.0, 0.0, 0.0, 0.0, 0.0, 0.0, 0.0, 0.0, 0.0, 0.0, 0.0, 0.0, 0.0, 0.0, 0.0, 0.0, 0.0, 0.0, 0.0, 0.0, 0.0, 0.0, 0.0, 0.0, 0.0, 0.0, 0.0, 0.0, 0.0, 0.0, 0.0, 0.0, 0.0, 0.0, 0.0, 0.0, 0.0, 0.0, 0.0, 0.0, 0.0, 0.0, 0.0, 0.0, 0.0, 0.0, 0.0, 0.0, 0.0, 0.0, 0.0, 0.0, 0.0, 0.0, 0.0, 0.0, 0.0, 0.0, 0.0, 0.0, 0.0, 0.0, 0.0, 0.0, 0.0, 0.0, 0.0, 0.0, 0.0, 0.0, 0.0, 0.0, 0.0, 0.0, 0.0, 0.0, 0.0, 0.0, 0.0, 0.0, 0.0, 0.0, 0.0, 0.0, 0.0, 0.0, 0.0, 0.0, 0.0, 0.0, 0.0, 0.0, 0.0, 0.0, 0.0, 0.0, 0.0, 0.0, 0.0, 0.0, 0.0, 0.0, 0.0, 0.0, 0.0, 0.0, 0.0, 0.0, 0.0, 0.0, 0.0, 0.0, 0.0, 0.0, 0.0, 0.0, 0.0, 0.0, 0.0, 0.0, 0.0, 0.0, 0.0, 0.0, 0.0, 0.0, 0.0, 0.0, 0.0, 0.0, 0.0, 0.0, 0.0, 0.0, 0.0, 0.0, 0.0, 0.0, 0.0, 0.0, 0.0, 0.0, 0.0, 0.0, 0.0, 0.0, 0.0, 0.0, 0.0, 0.0, 0.0, 0.0, 0.0, 0.0, 0.0, 0.0, 0.0, 0.0, 0.0, 0.0, 0.0, 0.0, 0.0, 0.0, 0.0, 0.0, 0.0, 0.0, 0.0, 0.0, 0.0, 0.0, 0.0, 0.0, 0.0, 0.0, 0.0, 0.0, 0.0, 0.0, 0.0, 0.0, 0.0, 0.0, 0.0, 0.0, 0.0, 0.0, 0.0, 0.0, 0.0, 0.0, 0.0, 0.0, 0.0, 0.0, 0.0, 0.0, 0.0, 0.0, 0.0, 0.0, 0.0, 0.0, 0.0, 0.0, 0.0, 0.0, 0.0, 0.0, 0.0, 0.0, 0.0])
me_circle_012.materials.append(mat_material_004)
me_circle_012.update()
me_circle_013 = bpy.data.meshes.new('Circle.013')
me_circle_013.from_pydata([(0.0, 1.0, 0.0), (-0.1951, 0.9808, 0.0), (-0.3827, 0.9239, 0.0), (-0.5556, 0.8315, 0.0), (-0.7071, 0.7071, 0.0), (-0.8315, 0.5556, 0.0), (-0.9239, 0.3827, 0.0), (-0.9808, 0.1951, 0.0), (-1.0, 0.0, 0.0), (-0.9808, -0.1951, 0.0), (-0.9239, -0.3827, 0.0), (-0.8315, -0.5556, 0.0), (-0.7071, -0.7071, 0.0), (-0.5556, -0.8315, 0.0), (-0.3827, -0.9239, 0.0), (-0.1951, -0.9808, 0.0), (0.0, -1.0, 0.0), (0.1951, -0.9808, 0.0), (0.3827, -0.9239, 0.0), (0.5556, -0.8315, 0.0), (0.7071, -0.7071, 0.0), (0.8315, -0.5556, 0.0), (0.9239, -0.3827, 0.0), (0.9808, -0.1951, 0.0), (1.0, 0.0, 0.0), (0.9808, 0.1951, 0.0), (0.9239, 0.3827, 0.0), (0.8315, 0.5556, 0.0), (0.7071, 0.7071, 0.0), (0.5556, 0.8315, 0.0), (0.3827, 0.9239, 0.0), (0.1951, 0.9808, 0.0), (8.296e-08, 1.0, 1.099), (-0.1951, 0.9808, 1.099), (-0.3827, 0.9239, 1.099), (-0.5556, 0.8315, 1.099), (-0.7071, 0.7071, 1.099), (-0.8315, 0.5556, 1.099), (-0.9239, 0.3827, 1.099), (-0.9808, 0.1951, 1.099), (-1.0, 0.0, 1.099), (-0.9808, -0.1951, 1.099), (-0.9239, -0.3827, 1.099), (-0.8315, -0.5556, 1.099), (-0.7071, -0.7071, 1.099), (-0.5556, -0.8315, 1.099), (-0.3827, -0.9239, 1.099), (-0.1951, -0.9808, 1.099), (8.296e-08, -1.0, 1.099), (0.1951, -0.9808, 1.099), (0.3827, -0.9239, 1.099), (0.5556, -0.8315, 1.099), (0.7071, -0.7071, 1.099), (0.8315, -0.5556, 1.099), (0.9239, -0.3827, 1.099), (0.9808, -0.1951, 1.099), (1.0, 0.0, 1.099), (0.9808, 0.1951, 1.099), (0.9239, 0.3827, 1.099), (0.8315, 0.5556, 1.099), (0.7071, 0.7071, 1.099), (0.5556, 0.8315, 1.099), (0.3827, 0.9239, 1.099), (0.1951, 0.9808, 1.099)], [], [(21, 20, 52, 53), (8, 7, 39, 40), (22, 21, 53, 54), (9, 8, 40, 41), (23, 22, 54, 55), (10, 9, 41, 42), (24, 23, 55, 56), (11, 10, 42, 43), (25, 24, 56, 57), (12, 11, 43, 44), (26, 25, 57, 58), (13, 12, 44, 45), (27, 26, 58, 59), (14, 13, 45, 46), (1, 0, 32, 33), (28, 27, 59, 60), (15, 14, 46, 47), (2, 1, 33, 34), (29, 28, 60, 61), (16, 15, 47, 48), (3, 2, 34, 35), (30, 29, 61, 62), (17, 16, 48, 49), (4, 3, 35, 36), (31, 30, 62, 63), (18, 17, 49, 50), (5, 4, 36, 37), (0, 31, 63, 32), (19, 18, 50, 51), (6, 5, 37, 38), (20, 19, 51, 52), (7, 6, 38, 39)])
me_circle_013.polygons.foreach_set('use_smooth', [True] * 32)
_uv = me_circle_013.uv_layers.new(name='UVMap')
_uv.uv.foreach_set('vector', [0.0, 0.0, 0.0, 0.0, 0.0, 0.0, 0.0, 0.0, 0.0, 0.0, 0.0, 0.0, 0.0, 0.0, 0.0, 0.0, 0.0, 0.0, 0.0, 0.0, 0.0, 0.0, 0.0, 0.0, 0.0, 0.0, 0.0, 0.0, 0.0, 0.0, 0.0, 0.0, 0.0, 0.0, 0.0, 0.0, 0.0, 0.0, 0.0, 0.0, 0.0, 0.0, 0.0, 0.0, 0.0, 0.0, 0.0, 0.0, 0.0, 0.0, 0.0, 0.0, 0.0, 0.0, 0.0, 0.0, 0.0, 0.0, 0.0, 0.0, 0.0, 0.0, 0.0, 0.0, 0.0, 0.0, 0.0, 0.0, 0.0, 0.0, 0.0, 0.0, 0.0, 0.0, 0.0, 0.0, 0.0, 0.0, 0.0, 0.0, 0.0, 0.0, 0.0, 0.0, 0.0, 0.0, 0.0, 0.0, 0.0, 0.0, 0.0, 0.0, 0.0, 0.0, 0.0, 0.0, 0.0, 0.0, 0.0, 0.0, 0.0, 0.0, 0.0, 0.0, 0.0, 0.0, 0.0, 0.0, 0.0, 0.0, 0.0, 0.0, 0.0, 0.0, 0.0, 0.0, 0.0, 0.0, 0.0, 0.0, 0.0, 0.0, 0.0, 0.0, 0.0, 0.0, 0.0, 0.0, 0.0, 0.0, 0.0, 0.0, 0.0, 0.0, 0.0, 0.0, 0.0, 0.0, 0.0, 0.0, 0.0, 0.0, 0.0, 0.0, 0.0, 0.0, 0.0, 0.0, 0.0, 0.0, 0.0, 0.0, 0.0, 0.0, 0.0, 0.0, 0.0, 0.0, 0.0, 0.0, 0.0, 0.0, 0.0, 0.0, 0.0, 0.0, 0.0, 0.0, 0.0, 0.0, 0.0, 0.0, 0.0, 0.0, 0.0, 0.0, 0.0, 0.0, 0.0, 0.0, 0.0, 0.0, 0.0, 0.0, 0.0, 0.0, 0.0, 0.0, 0.0, 0.0, 0.0, 0.0, 0.0, 0.0, 0.0, 0.0, 0.0, 0.0, 0.0, 0.0, 0.0, 0.0, 0.0, 0.0, 0.0, 0.0, 0.0, 0.0, 0.0, 0.0, 0.0, 0.0, 0.0, 0.0, 0.0, 0.0, 0.0, 0.0, 0.0, 0.0, 0.0, 0.0, 0.0, 0.0, 0.0, 0.0, 0.0, 0.0, 0.0, 0.0, 0.0, 0.0, 0.0, 0.0, 0.0, 0.0, 0.0, 0.0, 0.0, 0.0, 0.0, 0.0, 0.0, 0.0, 0.0, 0.0, 0.0, 0.0, 0.0, 0.0, 0.0, 0.0, 0.0, 0.0, 0.0, 0.0])
me_circle_013.materials.append(mat_material_004)
me_circle_013.update()
me_circle_014 = bpy.data.meshes.new('Circle.014')
me_circle_014.from_pydata([(0.0, 1.0, 0.0), (-0.1951, 0.9808, 0.0), (-0.3827, 0.9239, 0.0), (-0.5556, 0.8315, 0.0), (-0.7071, 0.7071, 0.0), (-0.8315, 0.5556, 0.0), (-0.9239, 0.3827, 0.0), (-0.9808, 0.1951, 0.0), (-1.0, 0.0, 0.0), (-0.9808, -0.1951, 0.0), (-0.9239, -0.3827, 0.0), (-0.8315, -0.5556, 0.0), (-0.7071, -0.7071, 0.0), (-0.5556, -0.8315, 0.0), (-0.3827, -0.9239, 0.0), (-0.1951, -0.9808, 0.0), (0.0, -1.0, 0.0), (0.1951, -0.9808, 0.0), (0.3827, -0.9239, 0.0), (0.5556, -0.8315, 0.0), (0.7071, -0.7071, 0.0), (0.8315, -0.5556, 0.0), (0.9239, -0.3827, 0.0), (0.9808, -0.1951, 0.0), (1.0, 0.0, 0.0), (0.9808, 0.1951, 0.0), (0.9239, 0.3827, 0.0), (0.8315, 0.5556, 0.0), (0.7071, 0.7071, 0.0), (0.5556, 0.8315, 0.0), (0.3827, 0.9239, 0.0), (0.1951, 0.9808, 0.0), (8.296e-08, 1.0, 1.099), (-0.1951, 0.9808, 1.099), (-0.3827, 0.9239, 1.099), (-0.5556, 0.8315, 1.099), (-0.7071, 0.7071, 1.099), (-0.8315, 0.5556, 1.099), (-0.9239, 0.3827, 1.099), (-0.9808, 0.1951, 1.099), (-1.0, 0.0, 1.099), (-0.9808, -0.1951, 1.099), (-0.9239, -0.3827, 1.099), (-0.8315, -0.5556, 1.099), (-0.7071, -0.7071, 1.099), (-0.5556, -0.8315, 1.099), (-0.3827, -0.9239, 1.099), (-0.1951, -0.9808, 1.099), (8.296e-08, -1.0, 1.099), (0.1951, -0.9808, 1.099), (0.3827, -0.9239, 1.099), (0.5556, -0.8315, 1.099), (0.7071, -0.7071, 1.099), (0.8315, -0.5556, 1.099), (0.9239, -0.3827, 1.099), (0.9808, -0.1951, 1.099), (1.0, 0.0, 1.099), (0.9808, 0.1951, 1.099), (0.9239, 0.3827, 1.099), (0.8315, 0.5556, 1.099), (0.7071, 0.7071, 1.099), (0.5556, 0.8315, 1.099), (0.3827, 0.9239, 1.099), (0.1951, 0.9808, 1.099)], [], [(21, 20, 52, 53), (8, 7, 39, 40), (22, 21, 53, 54), (9, 8, 40, 41), (23, 22, 54, 55), (10, 9, 41, 42), (24, 23, 55, 56), (11, 10, 42, 43), (25, 24, 56, 57), (12, 11, 43, 44), (26, 25, 57, 58), (13, 12, 44, 45), (27, 26, 58, 59), (14, 13, 45, 46), (1, 0, 32, 33), (28, 27, 59, 60), (15, 14, 46, 47), (2, 1, 33, 34), (29, 28, 60, 61), (16, 15, 47, 48), (3, 2, 34, 35), (30, 29, 61, 62), (17, 16, 48, 49), (4, 3, 35, 36), (31, 30, 62, 63), (18, 17, 49, 50), (5, 4, 36, 37), (0, 31, 63, 32), (19, 18, 50, 51), (6, 5, 37, 38), (20, 19, 51, 52), (7, 6, 38, 39)])
me_circle_014.polygons.foreach_set('use_smooth', [True] * 32)
_uv = me_circle_014.uv_layers.new(name='UVMap')
_uv.uv.foreach_set('vector', [0.0, 0.0, 0.0, 0.0, 0.0, 0.0, 0.0, 0.0, 0.0, 0.0, 0.0, 0.0, 0.0, 0.0, 0.0, 0.0, 0.0, 0.0, 0.0, 0.0, 0.0, 0.0, 0.0, 0.0, 0.0, 0.0, 0.0, 0.0, 0.0, 0.0, 0.0, 0.0, 0.0, 0.0, 0.0, 0.0, 0.0, 0.0, 0.0, 0.0, 0.0, 0.0, 0.0, 0.0, 0.0, 0.0, 0.0, 0.0, 0.0, 0.0, 0.0, 0.0, 0.0, 0.0, 0.0, 0.0, 0.0, 0.0, 0.0, 0.0, 0.0, 0.0, 0.0, 0.0, 0.0, 0.0, 0.0, 0.0, 0.0, 0.0, 0.0, 0.0, 0.0, 0.0, 0.0, 0.0, 0.0, 0.0, 0.0, 0.0, 0.0, 0.0, 0.0, 0.0, 0.0, 0.0, 0.0, 0.0, 0.0, 0.0, 0.0, 0.0, 0.0, 0.0, 0.0, 0.0, 0.0, 0.0, 0.0, 0.0, 0.0, 0.0, 0.0, 0.0, 0.0, 0.0, 0.0, 0.0, 0.0, 0.0, 0.0, 0.0, 0.0, 0.0, 0.0, 0.0, 0.0, 0.0, 0.0, 0.0, 0.0, 0.0, 0.0, 0.0, 0.0, 0.0, 0.0, 0.0, 0.0, 0.0, 0.0, 0.0, 0.0, 0.0, 0.0, 0.0, 0.0, 0.0, 0.0, 0.0, 0.0, 0.0, 0.0, 0.0, 0.0, 0.0, 0.0, 0.0, 0.0, 0.0, 0.0, 0.0, 0.0, 0.0, 0.0, 0.0, 0.0, 0.0, 0.0, 0.0, 0.0, 0.0, 0.0, 0.0, 0.0, 0.0, 0.0, 0.0, 0.0, 0.0, 0.0, 0.0, 0.0, 0.0, 0.0, 0.0, 0.0, 0.0, 0.0, 0.0, 0.0, 0.0, 0.0, 0.0, 0.0, 0.0, 0.0, 0.0, 0.0, 0.0, 0.0, 0.0, 0.0, 0.0, 0.0, 0.0, 0.0, 0.0, 0.0, 0.0, 0.0, 0.0, 0.0, 0.0, 0.0, 0.0, 0.0, 0.0, 0.0, 0.0, 0.0, 0.0, 0.0, 0.0, 0.0, 0.0, 0.0, 0.0, 0.0, 0.0, 0.0, 0.0, 0.0, 0.0, 0.0, 0.0, 0.0, 0.0, 0.0, 0.0, 0.0, 0.0, 0.0, 0.0, 0.0, 0.0, 0.0, 0.0, 0.0, 0.0, 0.0, 0.0, 0.0, 0.0, 0.0, 0.0, 0.0, 0.0, 0.0, 0.0, 0.0, 0.0, 0.0, 0.0, 0.0, 0.0])
me_circle_014.materials.append(mat_material_004)
me_circle_014.update()

# ---- objects
ob_circle = bpy.data.objects.new('Circle', me_circle_010)
ob_circle_001 = bpy.data.objects.new('Circle.001', me_circle_011)
ob_circle_002 = bpy.data.objects.new('Circle.002', me_circle_012)
ob_circle_003 = bpy.data.objects.new('Circle.003', me_circle_013)
ob_circle_004 = bpy.data.objects.new('Circle.004', me_circle_014)

# ---- transforms, parenting, visibility, modifiers, constraints
ob_circle.location = (0.0, 0.0, 0.0)
ob_circle.rotation_euler = (-0.0, 1.571, 0.0)
ob_circle_001.location = (1.507, 0.0, 0.0)
ob_circle_001.rotation_euler = (-0.0, 1.571, 0.0)
ob_circle_001.scale = (1.365, 1.365, 1.365)
ob_circle_002.location = (47.18, 0.0, 0.0)
ob_circle_002.rotation_euler = (-0.0, 1.571, 0.0)
ob_circle_002.scale = (1.365, 1.365, 1.365)
ob_circle_003.location = (3.753, 0.0, 0.0)
ob_circle_003.rotation_euler = (-0.0, 1.571, 0.0)
ob_circle_003.scale = (1.365, 1.365, 0.9306)
ob_circle_004.location = (45.28, 0.0, 0.0)
ob_circle_004.rotation_euler = (-0.0, 1.571, 0.0)
ob_circle_004.scale = (1.365, 1.365, 0.9306)

# ---- collection membership
col_collection.objects.link(ob_circle)
col_collection.objects.link(ob_circle_001)
col_collection.objects.link(ob_circle_002)
col_collection.objects.link(ob_circle_003)
col_collection.objects.link(ob_circle_004)

# ---- scene / render settings (as saved in the file)
scene.frame_start = 1; scene.frame_end = 250; scene.frame_set(1)
scene.render.engine = 'BLENDER_EEVEE_NEXT'
scene.cycles.sampling_pattern = 'TABULATED_SOBOL'
scene.cycles.use_light_tree = False
scene.view_settings.view_transform = 'Filmic'
bpy.context.view_layer.update()

# ---- added for rendering (the .blend has no active camera and no usable light): camera, sun
cam_auto = bpy.data.cameras.new('AutoCamera')
cam_auto.lens = 50.0
cam_auto.sensor_width = 36.0
cam_auto.clip_end = 1000.0
ob_auto_camera = bpy.data.objects.new('AutoCamera', cam_auto)
scene.collection.objects.link(ob_auto_camera)
ob_auto_camera.location = (71.3989, -55.6787, 37.1191)
ob_auto_camera.rotation_euler = (1.09748, -7.21219e-08, 0.694738)
scene.camera = ob_auto_camera
light_auto_sun = bpy.data.lights.new('AutoSun', 'SUN')
light_auto_sun.energy = 3.0
light_auto_sun.angle = 0.0523599
ob_auto_sun = bpy.data.objects.new('AutoSun', light_auto_sun)
scene.collection.objects.link(ob_auto_sun)
ob_auto_sun.rotation_euler = (0.872665, 0.174533, 0.523599)
bpy.context.view_layer.update()
